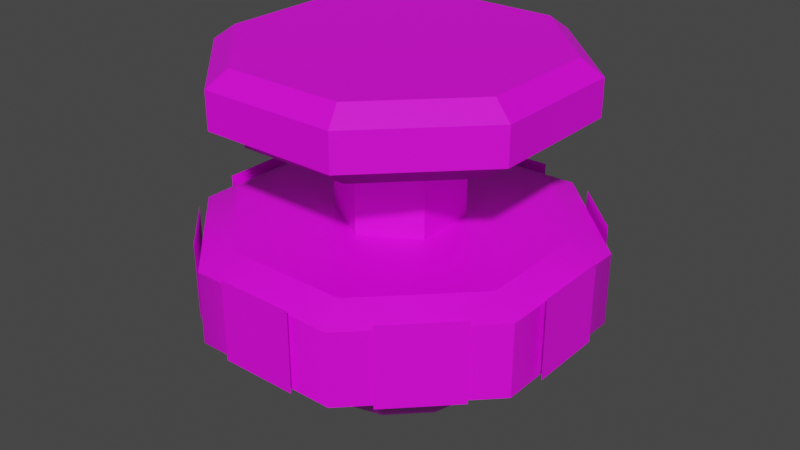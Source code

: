 # Source: spinner-blender.blend  (saved by Blender 2.92.15; exported with 4.5.12 LTS)
import bpy
from mathutils import Matrix  # noqa: F401  (used for matrix-valued properties, if any)

bpy.ops.wm.read_factory_settings(use_empty=True)
scene = bpy.context.scene
scene.name = 'Scene'

# ---- collections
col_collection = bpy.data.collections.new('Collection'); scene.collection.children.link(col_collection)

# ---- images (referenced by path relative to the original .blend; pixels are not part of the script)
import os
ASSET_DIR = os.environ.get("B2B_ASSET_DIR", "")  # directory of the original .blend (textures are referenced by path, not embedded)
HERE = os.path.dirname(os.path.abspath(__file__))  # packed textures are extracted next to this script under _unpacked/

def load_image(name, relpath, width, height, colorspace="sRGB"):
    """Load a texture the original file referenced (path relative to the .blend, or extracted next to this script)."""
    p = next((c for c in (os.path.join(HERE, relpath), os.path.join(ASSET_DIR, relpath)) if relpath and os.path.exists(c)), "")
    if p:
        img = bpy.data.images.load(p, check_existing=True)
        img.name = name
    else:  # same state as the original file: an image datablock whose file is absent (Cycles renders it pink)
        img = bpy.data.images.new(name, width, height)
        img.source = "FILE"
        img.filepath = "//" + (relpath or name)
    img.colorspace_settings.name = colorspace
    return img
img_spin_j_obj_body_png = load_image('spin_j_obj_body.png', 'spin_j_obj_body.png', 1024, 1024, 'sRGB')
img_rivet_png = load_image('rivet.png', 'rivet.png', 1024, 1024, 'sRGB')
img_env_g_png = load_image('env_g.png', 'env_g.png', 1024, 1024, 'sRGB')
img_env_red_png = load_image('env_red.png', 'env_red.png', 1024, 1024, 'sRGB')

# ---- materials (node trees are filled in below, after node groups)
mat_mat_spin_j_obj4 = bpy.data.materials.new('mat_spin_j_obj4')
mat_mat_spin_j_obj4.use_transparent_shadow = False
mat_mat_biss = bpy.data.materials.new('mat_biss')
mat_mat_biss.use_transparent_shadow = False
mat_mat_env_s_j_top = bpy.data.materials.new('mat_env_s_j_top')
mat_mat_env_s_j_top.use_transparent_shadow = False
mat_mat_env_s_j1 = bpy.data.materials.new('mat_env_s_j1')
mat_mat_env_s_j1.use_transparent_shadow = False
mat_mat_spin_j_obj4_001 = bpy.data.materials.new('mat_spin_j_obj4.001')
mat_mat_spin_j_obj4_001.use_transparent_shadow = False
mat_mat_biss_001 = bpy.data.materials.new('mat_biss.001')
mat_mat_biss_001.use_transparent_shadow = False
mat_mat_env_s_j_top_001 = bpy.data.materials.new('mat_env_s_j_top.001')
mat_mat_env_s_j_top_001.use_transparent_shadow = False
mat_mat_env_s_j1_001 = bpy.data.materials.new('mat_env_s_j1.001')
mat_mat_env_s_j1_001.use_transparent_shadow = False

# ---- material node trees
mat_mat_spin_j_obj4.use_nodes = True; mat_mat_spin_j_obj4.node_tree.nodes.clear()
_N = mat_mat_spin_j_obj4.node_tree.nodes; _L = mat_mat_spin_j_obj4.node_tree.links
n0 = _N.new('ShaderNodeBsdfPrincipled'); n0.name = 'Principled BSDF'; n0.location = (0, 300)
n0.distribution = 'GGX'
n0.subsurface_method = 'BURLEY'
n0.inputs[3].default_value = 1.45
n0.inputs[27].default_value = (0.0, 0.0, 0.0, 1.0)
n0.inputs[28].default_value = 1.0
n1 = _N.new('ShaderNodeOutputMaterial'); n1.name = 'Material Output'; n1.location = (300, 300)
n2 = _N.new('ShaderNodeTexImage'); n2.name = 'Image Texture'; n2.location = (-300, 300)
n2.label = 'Base Color'
n2.image = img_spin_j_obj_body_png
n3 = _N.new('ShaderNodeRGB'); n3.name = 'RGB'; n3.location = (-300, 0)
n3.label = 'Ambient'
n3.outputs[0].default_value = (0.5161, 0.5161, 0.5161, 1.0)
n4 = _N.new('ShaderNodeRGB'); n4.name = 'RGB.001'; n4.location = (-300, -300)
n4.label = 'Specular'
n4.outputs[0].default_value = (0.0, 0.0, 0.0, 1.0)
_L.new(n0.outputs[0], n1.inputs[0])
_L.new(n2.outputs[0], n0.inputs[0])
n1.is_active_output = True
mat_mat_biss.use_nodes = True; mat_mat_biss.node_tree.nodes.clear()
_N = mat_mat_biss.node_tree.nodes; _L = mat_mat_biss.node_tree.links
n0 = _N.new('ShaderNodeBsdfPrincipled'); n0.name = 'Principled BSDF'; n0.location = (0, 300)
n0.distribution = 'GGX'
n0.subsurface_method = 'BURLEY'
n0.inputs[3].default_value = 1.45
n0.inputs[27].default_value = (0.0, 0.0, 0.0, 1.0)
n0.inputs[28].default_value = 1.0
n1 = _N.new('ShaderNodeOutputMaterial'); n1.name = 'Material Output'; n1.location = (300, 300)
n2 = _N.new('ShaderNodeTexImage'); n2.name = 'Image Texture'; n2.location = (-300, 300)
n2.label = 'Base Color'
n2.image = img_rivet_png
n3 = _N.new('ShaderNodeRGB'); n3.name = 'RGB'; n3.location = (-300, 0)
n3.label = 'Ambient'
n3.outputs[0].default_value = (0.5161, 0.5161, 0.5161, 1.0)
n4 = _N.new('ShaderNodeRGB'); n4.name = 'RGB.001'; n4.location = (-300, -300)
n4.label = 'Specular'
n4.outputs[0].default_value = (0.0, 0.0, 0.0, 1.0)
_L.new(n0.outputs[0], n1.inputs[0])
_L.new(n2.outputs[0], n0.inputs[0])
n1.is_active_output = True
mat_mat_env_s_j_top.use_nodes = True; mat_mat_env_s_j_top.node_tree.nodes.clear()
_N = mat_mat_env_s_j_top.node_tree.nodes; _L = mat_mat_env_s_j_top.node_tree.links
n0 = _N.new('ShaderNodeBsdfPrincipled'); n0.name = 'Principled BSDF'; n0.location = (0, 300)
n0.distribution = 'GGX'
n0.subsurface_method = 'BURLEY'
n0.inputs[3].default_value = 1.45
n0.inputs[27].default_value = (0.0, 0.0, 0.0, 1.0)
n0.inputs[28].default_value = 1.0
n1 = _N.new('ShaderNodeOutputMaterial'); n1.name = 'Material Output'; n1.location = (300, 300)
n2 = _N.new('ShaderNodeTexImage'); n2.name = 'Image Texture'; n2.location = (-300, 300)
n2.label = 'Base Color'
n2.image = img_env_g_png
n3 = _N.new('ShaderNodeRGB'); n3.name = 'RGB'; n3.location = (-300, 0)
n3.label = 'Ambient'
n3.outputs[0].default_value = (0.5161, 0.5161, 0.5161, 1.0)
n4 = _N.new('ShaderNodeRGB'); n4.name = 'RGB.001'; n4.location = (-300, -300)
n4.label = 'Specular'
n4.outputs[0].default_value = (0.0, 0.0, 0.0, 1.0)
_L.new(n0.outputs[0], n1.inputs[0])
_L.new(n2.outputs[0], n0.inputs[0])
n1.is_active_output = True
mat_mat_env_s_j1.use_nodes = True; mat_mat_env_s_j1.node_tree.nodes.clear()
_N = mat_mat_env_s_j1.node_tree.nodes; _L = mat_mat_env_s_j1.node_tree.links
n0 = _N.new('ShaderNodeBsdfPrincipled'); n0.name = 'Principled BSDF'; n0.location = (0, 300)
n0.distribution = 'GGX'
n0.subsurface_method = 'BURLEY'
n0.inputs[3].default_value = 1.45
n0.inputs[27].default_value = (0.0, 0.0, 0.0, 1.0)
n0.inputs[28].default_value = 1.0
n1 = _N.new('ShaderNodeOutputMaterial'); n1.name = 'Material Output'; n1.location = (300, 300)
n2 = _N.new('ShaderNodeTexImage'); n2.name = 'Image Texture'; n2.location = (-300, 300)
n2.label = 'Base Color'
n2.image = img_env_red_png
n3 = _N.new('ShaderNodeRGB'); n3.name = 'RGB'; n3.location = (-300, 0)
n3.label = 'Ambient'
n3.outputs[0].default_value = (1.0, 1.0, 1.0, 1.0)
n4 = _N.new('ShaderNodeRGB'); n4.name = 'RGB.001'; n4.location = (-300, -300)
n4.label = 'Specular'
n4.outputs[0].default_value = (0.0, 0.0, 0.0, 1.0)
_L.new(n0.outputs[0], n1.inputs[0])
_L.new(n2.outputs[0], n0.inputs[0])
n1.is_active_output = True
mat_mat_spin_j_obj4_001.use_nodes = True; mat_mat_spin_j_obj4_001.node_tree.nodes.clear()
_N = mat_mat_spin_j_obj4_001.node_tree.nodes; _L = mat_mat_spin_j_obj4_001.node_tree.links
n0 = _N.new('ShaderNodeBsdfPrincipled'); n0.name = 'Principled BSDF'; n0.location = (10, 300)
n0.distribution = 'GGX'
n0.subsurface_method = 'BURLEY'
n0.inputs[2].default_value = 0.4
n0.inputs[3].default_value = 1.45
n0.inputs[27].default_value = (0.0, 0.0, 0.0, 1.0)
n0.inputs[28].default_value = 1.0
n1 = _N.new('ShaderNodeOutputMaterial'); n1.name = 'Material Output'; n1.location = (300, 300)
n2 = _N.new('ShaderNodeNormalMap'); n2.name = 'Normal Map'; n2.location = (-300, -300)
n2.label = 'Normal/Map'
n2.inputs[0].default_value = 0.0
_L.new(n0.outputs[0], n1.inputs[0])
_L.new(n2.outputs[0], n0.inputs[5])
n1.is_active_output = True
mat_mat_biss_001.use_nodes = True; mat_mat_biss_001.node_tree.nodes.clear()
_N = mat_mat_biss_001.node_tree.nodes; _L = mat_mat_biss_001.node_tree.links
n0 = _N.new('ShaderNodeBsdfPrincipled'); n0.name = 'Principled BSDF'; n0.location = (10, 300)
n0.distribution = 'GGX'
n0.subsurface_method = 'BURLEY'
n0.inputs[2].default_value = 0.4
n0.inputs[3].default_value = 1.45
n0.inputs[27].default_value = (0.0, 0.0, 0.0, 1.0)
n0.inputs[28].default_value = 1.0
n1 = _N.new('ShaderNodeOutputMaterial'); n1.name = 'Material Output'; n1.location = (300, 300)
n2 = _N.new('ShaderNodeNormalMap'); n2.name = 'Normal Map'; n2.location = (-300, -300)
n2.label = 'Normal/Map'
n2.inputs[0].default_value = 0.0
_L.new(n0.outputs[0], n1.inputs[0])
_L.new(n2.outputs[0], n0.inputs[5])
n1.is_active_output = True
mat_mat_env_s_j_top_001.use_nodes = True; mat_mat_env_s_j_top_001.node_tree.nodes.clear()
_N = mat_mat_env_s_j_top_001.node_tree.nodes; _L = mat_mat_env_s_j_top_001.node_tree.links
n0 = _N.new('ShaderNodeBsdfPrincipled'); n0.name = 'Principled BSDF'; n0.location = (10, 300)
n0.distribution = 'GGX'
n0.subsurface_method = 'BURLEY'
n0.inputs[2].default_value = 0.4
n0.inputs[3].default_value = 1.45
n0.inputs[27].default_value = (0.0, 0.0, 0.0, 1.0)
n0.inputs[28].default_value = 1.0
n1 = _N.new('ShaderNodeOutputMaterial'); n1.name = 'Material Output'; n1.location = (300, 300)
n2 = _N.new('ShaderNodeNormalMap'); n2.name = 'Normal Map'; n2.location = (-300, -300)
n2.label = 'Normal/Map'
n2.inputs[0].default_value = 0.0
_L.new(n0.outputs[0], n1.inputs[0])
_L.new(n2.outputs[0], n0.inputs[5])
n1.is_active_output = True
mat_mat_env_s_j1_001.use_nodes = True; mat_mat_env_s_j1_001.node_tree.nodes.clear()
_N = mat_mat_env_s_j1_001.node_tree.nodes; _L = mat_mat_env_s_j1_001.node_tree.links
n0 = _N.new('ShaderNodeBsdfPrincipled'); n0.name = 'Principled BSDF'; n0.location = (10, 300)
n0.distribution = 'GGX'
n0.subsurface_method = 'BURLEY'
n0.inputs[2].default_value = 0.4
n0.inputs[3].default_value = 1.45
n0.inputs[27].default_value = (0.0, 0.0, 0.0, 1.0)
n0.inputs[28].default_value = 1.0
n1 = _N.new('ShaderNodeOutputMaterial'); n1.name = 'Material Output'; n1.location = (300, 300)
n2 = _N.new('ShaderNodeNormalMap'); n2.name = 'Normal Map'; n2.location = (-300, -300)
n2.label = 'Normal/Map'
n2.inputs[0].default_value = 0.0
_L.new(n0.outputs[0], n1.inputs[0])
_L.new(n2.outputs[0], n0.inputs[5])
n1.is_active_output = True

# ---- world
world_world = bpy.data.worlds.new('World'); scene.world = world_world
world_world.use_nodes = True; world_world.node_tree.nodes.clear()
_N = world_world.node_tree.nodes; _L = world_world.node_tree.links
n0 = _N.new('ShaderNodeOutputWorld'); n0.name = 'World Output'; n0.location = (300, 300)
n1 = _N.new('ShaderNodeBackground'); n1.name = 'Background'; n1.location = (10, 300)
n1.inputs[0].default_value = (0.05088, 0.05088, 0.05088, 1.0)
_L.new(n1.outputs[0], n0.inputs[0])
n0.is_active_output = True
world_world.color = (0.05088, 0.05088, 0.05088)
world_world.use_sun_shadow = False
world_world.sun_shadow_jitter_overblur = 0.0

# ---- meshes
me_spin_obj = bpy.data.meshes.new('spin_obj')
me_spin_obj.from_pydata([(4.661, 0.0, -11.25), (-4.661, 0.0, -11.25), (0.0, 0.0, 0.0), (-11.25, 0.0, -4.661), (-11.25, 0.0, 4.661), (4.661, 0.0, -11.25), (0.0, 0.0, 0.0), (11.25, 0.0, -4.661), (11.25, 0.0, 4.661), (11.25, 0.0, 4.661), (0.0, 0.0, 0.0), (4.661, 0.0, 11.25), (-4.661, 0.0, 11.25), (-11.25, 0.0, 4.661), (-4.661, 0.0, 11.25), (0.0, 0.0, 0.0), (-2.837, -6.311, 13.78), (2.837, -6.311, 13.77), (-2.837, -0.4341, 13.78), (2.837, -0.4341, 13.77), (-11.75, -6.311, 7.738), (-7.728, -6.311, 11.74), (-11.75, -0.4341, 7.738), (-7.728, -0.4341, 11.74), (-13.78, -6.311, -2.837), (-13.77, -6.311, 2.837), (-13.78, -0.4341, -2.837), (-13.77, -0.4341, 2.837), (-7.738, -6.311, -11.75), (-11.74, -6.311, -7.728), (-7.738, -0.4341, -11.75), (-11.74, -0.4341, -7.728), (2.837, -6.311, -13.78), (-2.837, -6.311, -13.77), (2.837, -0.4341, -13.78), (-2.837, -0.4341, -13.77), (11.75, -6.311, -7.738), (7.728, -6.311, -11.74), (11.75, -0.4341, -7.738), (7.728, -0.4341, -11.74), (13.78, -6.311, 2.837), (13.77, -6.311, -2.837), (13.78, -0.4341, 2.837), (13.77, -0.4341, -2.837), (7.738, -6.311, 11.75), (11.74, -6.311, 7.728), (7.738, -0.4341, 11.75), (11.74, -0.4341, 7.728), (13.35, -1.03, 5.528), (13.35, -6.334, 5.528), (13.35, -1.03, -5.528), (13.35, -6.334, -5.528), (5.528, -1.03, -13.35), (5.528, -6.334, -13.35), (-5.528, -1.03, -13.35), (-5.528, -6.334, -13.35), (-13.35, -1.03, -5.528), (-13.35, -6.334, -5.528), (-13.35, -1.03, 5.528), (-13.35, -6.334, 5.528), (-5.528, -1.03, 13.35), (-5.528, -6.334, 13.35), (5.528, -1.03, 13.35), (5.528, -6.334, 13.35), (13.35, -1.03, 5.528), (13.35, -6.334, 5.528), (4.661, 0.0, -11.25), (5.528, -1.03, -13.35), (-4.661, 0.0, -11.25), (-5.528, -1.03, -13.35), (-11.25, 0.0, -4.661), (-13.35, -1.03, -5.528), (-11.25, 0.0, 4.661), (-13.35, -1.03, 5.528), (-4.661, 0.0, 11.25), (-5.528, -1.03, 13.35), (4.661, 0.0, 11.25), (5.528, -1.03, 13.35), (11.25, 0.0, 4.661), (13.35, -1.03, 5.528), (11.25, 0.0, -4.661), (13.35, -1.03, -5.528), (4.661, 0.0, -11.25), (5.528, -1.03, -13.35), (5.528, -6.334, -13.35), (13.35, -6.334, -5.528), (-5.528, -6.334, -13.35), (-13.35, -6.334, -5.528), (13.35, -6.334, -5.528), (13.35, -6.334, 5.528), (-13.35, -6.334, -5.528), (-13.35, -6.334, 5.528), (13.35, -6.334, 5.528), (5.528, -6.334, 13.35), (-13.35, -6.334, 5.528), (-5.528, -6.334, 13.35), (0.0, -3.958, -11.89), (-5.177, -8.423, -8.967), (-5.945, -3.958, -10.3), (-8.967, -8.423, -5.177), (-10.3, -3.958, -5.945), (-10.35, -8.423, 0.0), (-11.89, -3.958, 0.0), (-8.967, -8.423, 5.177), (-10.3, -3.958, 5.945), (-5.177, -8.423, 8.967), (-5.945, -3.958, 10.3), (0.0, -8.423, 10.35), (0.0, -3.958, 11.89), (5.177, -8.423, 8.967), (5.945, -3.958, 10.3), (8.967, -8.423, 5.177), (10.3, -3.958, 5.945), (10.35, -8.423, 0.0), (11.89, -3.958, 0.0), (8.967, -8.423, -5.177), (10.3, -3.958, -5.945), (5.177, -8.423, -8.967), (5.945, -3.958, -10.3), (0.0, -8.423, -10.35), (0.0, -3.958, -11.89), (-5.177, -8.423, -8.967), (10.35, -8.423, 0.0), (6.008, -12.08, -3.469), (8.967, -8.423, -5.177), (3.469, -12.08, -6.008), (5.177, -8.423, -8.967), (0.0, -12.08, -6.937), (0.0, -8.423, -10.35), (-3.469, -12.08, -6.008), (-5.177, -8.423, -8.967), (-6.008, -12.08, -3.469), (-8.967, -8.423, -5.177), (-6.937, -12.08, 0.0), (-10.35, -8.423, 0.0), (-6.008, -12.08, 3.469), (-8.967, -8.423, 5.177), (-3.469, -12.08, 6.008), (-5.177, -8.423, 8.967), (0.0, -12.08, 6.937), (0.0, -8.423, 10.35), (3.469, -12.08, 6.008), (5.177, -8.423, 8.967), (6.008, -12.08, 3.469), (8.967, -8.423, 5.177), (6.937, -12.08, 0.0), (10.35, -8.423, 0.0), (6.008, -12.08, -3.469), (6.008, -12.08, -3.469), (6.937, -12.08, 0.0), (0.0, -14.27, 0.0), (6.008, -12.08, 3.469), (3.469, -12.08, 6.008), (3.469, -12.08, 6.008), (0.0, -12.08, 6.937), (0.0, -14.27, 0.0), (-3.469, -12.08, 6.008), (-6.008, -12.08, 3.469), (-6.008, -12.08, 3.469), (-6.937, -12.08, 0.0), (0.0, -14.27, 0.0), (-6.008, -12.08, -3.469), (-3.469, -12.08, -6.008), (-3.469, -12.08, -6.008), (0.0, -12.08, -6.937), (0.0, -14.27, 0.0), (3.469, -12.08, -6.008), (6.008, -12.08, -3.469), (0.0, 10.49, -4.561), (3.95, 10.49, -2.28), (0.0, -1.086, -4.561), (3.95, -1.086, -2.28), (3.95, 10.49, -2.28), (3.95, 10.49, 2.28), (3.95, -1.086, -2.28), (3.95, -1.086, 2.28), (3.95, 10.49, 2.28), (0.0, 10.49, 4.561), (3.95, -1.086, 2.28), (0.0, -1.086, 4.561), (0.0, 10.49, 4.561), (-3.95, 10.49, 2.28), (0.0, -1.086, 4.561), (-3.95, -1.086, 2.28), (-3.95, 10.49, 2.28), (-3.95, 10.49, -2.28), (-3.95, -1.086, 2.28), (-3.95, -1.086, -2.28), (-3.95, 10.49, -2.28), (0.0, 10.49, -4.561), (-3.95, -1.086, -2.28), (0.0, -1.086, -4.561), (4.132, 9.656, -9.976), (4.132, 6.818, -9.976), (-4.132, 9.656, -9.976), (-4.132, 6.818, -9.976), (-9.976, 9.656, -4.132), (-9.976, 6.818, -4.132), (-9.976, 9.656, 4.132), (-9.976, 6.818, 4.132), (-4.132, 9.656, 9.976), (-4.132, 6.818, 9.976), (4.132, 9.656, 9.976), (4.132, 6.818, 9.976), (9.976, 9.656, 4.132), (9.976, 6.818, 4.132), (9.976, 9.656, -4.132), (9.976, 6.818, -4.132), (4.132, 9.656, -9.976), (4.132, 6.818, -9.976), (-12.03, 8.318, -4.983), (-4.983, 8.318, -12.03), (-12.03, 8.318, 4.983), (4.983, 8.318, -12.03), (-4.983, 8.318, 12.03), (12.03, 8.318, -4.983), (4.983, 8.318, 12.03), (12.03, 8.318, 4.983), (9.976, 6.818, 4.132), (4.132, 6.818, 9.976), (9.976, 6.818, -4.132), (-4.132, 6.818, 9.976), (4.132, 6.818, -9.976), (-4.132, 6.818, -9.976), (-4.132, 6.818, 9.976), (-9.976, 6.818, 4.132), (-4.132, 6.818, -9.976), (-9.976, 6.818, -4.132), (-4.983, 10.95, 12.03), (-4.983, 8.318, 12.03), (4.983, 8.318, 12.03), (4.983, 10.95, 12.03), (-12.03, 10.95, 4.983), (-12.03, 8.318, 4.983), (-4.983, 8.318, 12.03), (-4.983, 10.95, 12.03), (-12.03, 10.95, -4.983), (-12.03, 8.318, -4.983), (-12.03, 8.318, 4.983), (-12.03, 10.95, 4.983), (-4.983, 10.95, -12.03), (-4.983, 8.318, -12.03), (-12.03, 8.318, -4.983), (-12.03, 10.95, -4.983), (4.983, 10.95, -12.03), (4.983, 8.318, -12.03), (-4.983, 8.318, -12.03), (-4.983, 10.95, -12.03), (12.03, 10.95, -4.983), (12.03, 8.318, -4.983), (4.983, 8.318, -12.03), (4.983, 10.95, -12.03), (12.03, 10.95, 4.983), (12.03, 8.318, 4.983), (12.03, 8.318, -4.983), (12.03, 10.95, -4.983), (4.983, 10.95, 12.03), (4.983, 8.318, 12.03), (12.03, 8.318, 4.983), (12.03, 10.95, 4.983), (4.382, 12.06, -10.63), (4.983, 10.95, -12.03), (-4.983, 10.95, -12.03), (-4.382, 12.06, -10.63), (10.58, 12.06, -4.404), (12.03, 10.95, -4.983), (4.983, 10.95, -12.03), (4.382, 12.06, -10.63), (10.58, 12.06, 4.404), (12.03, 10.95, 4.983), (12.03, 10.95, -4.983), (10.58, 12.06, -4.404), (4.382, 12.06, 10.63), (4.983, 10.95, 12.03), (12.03, 10.95, 4.983), (10.58, 12.06, 4.404), (-4.382, 12.06, 10.63), (-4.983, 10.95, 12.03), (4.983, 10.95, 12.03), (4.382, 12.06, 10.63), (-10.58, 12.06, 4.404), (-12.03, 10.95, 4.983), (-4.983, 10.95, 12.03), (-4.382, 12.06, 10.63), (-10.58, 12.06, -4.404), (-12.03, 10.95, -4.983), (-12.03, 10.95, 4.983), (-10.58, 12.06, 4.404), (-4.382, 12.06, -10.63), (-4.983, 10.95, -12.03), (-12.03, 10.95, -4.983), (-10.58, 12.06, -4.404), (4.382, 12.06, -10.63), (-4.382, 12.06, -10.63), (0.0, 12.06, 0.0), (10.58, 12.06, -4.404), (4.382, 12.06, -10.63), (0.0, 12.06, 0.0), (10.58, 12.06, 4.404), (10.58, 12.06, -4.404), (0.0, 12.06, 0.0), (4.382, 12.06, 10.63), (10.58, 12.06, 4.404), (0.0, 12.06, 0.0), (-4.382, 12.06, 10.63), (4.382, 12.06, 10.63), (0.0, 12.06, 0.0), (-10.58, 12.06, 4.404), (-4.382, 12.06, 10.63), (0.0, 12.06, 0.0), (-10.58, 12.06, -4.404), (-10.58, 12.06, 4.404), (0.0, 12.06, 0.0), (-4.382, 12.06, -10.63), (-10.58, 12.06, -4.404), (0.0, 12.06, 0.0)], [], [(0, 1, 2), (1, 3, 2), (2, 3, 4), (5, 6, 7), (6, 8, 7), (9, 10, 11), (10, 12, 11), (13, 14, 15), (16, 17, 18), (17, 19, 18), (20, 21, 22), (21, 23, 22), (24, 25, 26), (25, 27, 26), (28, 29, 30), (29, 31, 30), (32, 33, 34), (33, 35, 34), (36, 37, 38), (37, 39, 38), (40, 41, 42), (41, 43, 42), (44, 45, 46), (45, 47, 46), (48, 49, 51, 50), (50, 51, 53, 52), (52, 53, 55, 54), (54, 55, 57, 56), (56, 57, 59, 58), (58, 59, 61, 60), (60, 61, 63, 62), (62, 63, 65, 64), (66, 67, 69, 68), (68, 69, 71, 70), (70, 71, 73, 72), (72, 73, 75, 74), (74, 75, 77, 76), (76, 77, 79, 78), (78, 79, 81, 80), (80, 81, 83, 82), (84, 85, 86), (85, 87, 86), (88, 89, 90), (89, 91, 90), (92, 93, 94), (93, 95, 94), (96, 97, 98), (97, 99, 98), (98, 99, 100), (99, 101, 100), (100, 101, 102), (101, 103, 102), (102, 103, 104), (103, 105, 104), (104, 105, 106), (105, 107, 106), (106, 107, 108), (107, 109, 108), (108, 109, 110), (109, 111, 110), (110, 111, 112), (111, 113, 112), (112, 113, 114), (113, 115, 114), (114, 115, 116), (115, 117, 116), (116, 117, 118), (117, 119, 118), (118, 119, 120), (119, 121, 120), (122, 123, 124), (123, 125, 124), (124, 125, 126), (125, 127, 126), (126, 127, 128), (127, 129, 128), (128, 129, 130), (129, 131, 130), (130, 131, 132), (131, 133, 132), (132, 133, 134), (133, 135, 134), (134, 135, 136), (135, 137, 136), (136, 137, 138), (137, 139, 138), (138, 139, 140), (139, 141, 140), (140, 141, 142), (141, 143, 142), (142, 143, 144), (143, 145, 144), (144, 145, 146), (145, 147, 146), (148, 149, 150), (149, 151, 150), (150, 151, 152), (153, 154, 155), (154, 156, 155), (155, 156, 157), (158, 159, 160), (159, 161, 160), (160, 161, 162), (163, 164, 165), (164, 166, 165), (165, 166, 167), (168, 169, 170), (169, 171, 170), (172, 173, 174), (173, 175, 174), (176, 177, 178), (177, 179, 178), (180, 181, 182), (181, 183, 182), (184, 185, 186), (185, 187, 186), (188, 189, 190), (189, 191, 190), (192, 193, 195, 194), (194, 195, 197, 196), (196, 197, 199, 198), (198, 199, 201, 200), (200, 201, 203, 202), (202, 203, 205, 204), (204, 205, 207, 206), (206, 207, 209, 208), (210, 211, 212), (211, 213, 212), (212, 213, 214), (213, 215, 214), (214, 215, 216), (215, 217, 216), (218, 219, 220), (219, 221, 220), (220, 221, 222), (221, 223, 222), (224, 225, 226), (225, 227, 226), (228, 229, 230, 231), (232, 233, 234, 235), (236, 237, 238, 239), (240, 241, 242, 243), (244, 245, 246, 247), (248, 249, 250, 251), (252, 253, 254, 255), (256, 257, 258, 259), (260, 261, 262, 263), (264, 265, 266, 267), (268, 269, 270, 271), (272, 273, 274, 275), (276, 277, 278, 279), (280, 281, 282, 283), (284, 285, 286, 287), (288, 289, 290, 291), (292, 293, 294), (295, 296, 297), (298, 299, 300), (301, 302, 303), (304, 305, 306), (307, 308, 309), (310, 311, 312), (313, 314, 315)])
me_spin_obj.polygons.foreach_set('use_smooth', [True] * 162)
me_spin_obj.polygons.foreach_set('material_index', [0, 0, 0, 0, 0, 0, 0, 0, 1, 1, 1, 1, 1, 1, 1, 1, 1, 1, 1, 1, 1, 1, 1, 1, 2, 2, 2, 2, 2, 2, 2, 2, 2, 2, 2, 2, 2, 2, 2, 2, 2, 2, 2, 2, 2, 2, 3, 3, 3, 3, 3, 3, 3, 3, 3, 3, 3, 3, 3, 3, 3, 3, 3, 3, 3, 3, 3, 3, 3, 3, 3, 3, 3, 3, 3, 3, 3, 3, 3, 3, 3, 3, 3, 3, 3, 3, 3, 3, 3, 3, 3, 3, 3, 3, 3, 3, 3, 3, 3, 3, 3, 3, 3, 3, 3, 3, 0, 0, 0, 0, 0, 0, 0, 0, 0, 0, 0, 0, 2, 2, 2, 2, 2, 2, 2, 2, 2, 2, 2, 2, 2, 2, 2, 2, 2, 2, 2, 2, 0, 0, 0, 0, 0, 0, 0, 0, 0, 0, 0, 0, 0, 0, 0, 0, 0, 0, 0, 0, 0, 0, 0, 0])
_uv = me_spin_obj.uv_layers.new(name='texcoords')
_uv.uv.foreach_set('vector', [0.8266, 0.9278, 0.6636, 0.9278, 0.7455, 0.7436, 0.6636, 0.9278, 0.5486, 0.8199, 0.7455, 0.7436, 0.7455, 0.7436, 0.5486, 0.8199, 0.5486, 0.6672, 0.8266, 0.9278, 0.7455, 0.7436, 0.9416, 0.8199, 0.7455, 0.7436, 0.9416, 0.6672, 0.9416, 0.8199, 0.9416, 0.6672, 0.7455, 0.7436, 0.8266, 0.5585, 0.7455, 0.7436, 0.6636, 0.5585, 0.8266, 0.5585, 0.5486, 0.6672, 0.6636, 0.5585, 0.7455, 0.7436, 0.03516, 0.03125, 0.9648, 0.03125, 0.03516, 0.9805, 0.9648, 0.03125, 0.9648, 0.9805, 0.03516, 0.9805, 0.03516, 0.03125, 0.9648, 0.03125, 0.03516, 0.9805, 0.9648, 0.03125, 0.9648, 0.9805, 0.03516, 0.9805, 0.03516, 0.03125, 0.9648, 0.03125, 0.03516, 0.9805, 0.9648, 0.03125, 0.9648, 0.9805, 0.03516, 0.9805, 0.03516, 0.03125, 0.9648, 0.03125, 0.03516, 0.9805, 0.9648, 0.03125, 0.9648, 0.9805, 0.03516, 0.9805, 0.03516, 0.03125, 0.9648, 0.03125, 0.03516, 0.9805, 0.9648, 0.03125, 0.9648, 0.9805, 0.03516, 0.9805, 0.03516, 0.03125, 0.9648, 0.03125, 0.03516, 0.9805, 0.9648, 0.03125, 0.9648, 0.9805, 0.03516, 0.9805, 0.03516, 0.03125, 0.9648, 0.03125, 0.03516, 0.9805, 0.9648, 0.03125, 0.9648, 0.9805, 0.03516, 0.9805, 0.03516, 0.03125, 0.9648, 0.03125, 0.03516, 0.9805, 0.9648, 0.03125, 0.9648, 0.9805, 0.03516, 0.9805, 0.0, 0.0, 0.0, 0.0, 0.0, 0.0, 0.0, 0.0, 0.0, 0.0, 0.0, 0.0, 0.0, 0.0, 0.0, 0.0, 0.0, 0.0, 0.0, 0.0, 0.0, 0.0, 0.0, 0.0, 0.0, 0.0, 0.0, 0.0, 0.0, 0.0, 0.0, 0.0, 0.0, 0.0, 0.0, 0.0, 0.0, 0.0, 0.0, 0.0, 0.0, 0.0, 0.0, 0.0, 0.0, 0.0, 0.0, 0.0, 0.0, 0.0, 0.0, 0.0, 0.0, 0.0, 0.0, 0.0, 0.0, 0.0, 0.0, 0.0, 0.0, 0.0, 0.0, 0.0, 0.0, 0.0, 0.0, 0.0, 0.0, 0.0, 0.0, 0.0, 0.0, 0.0, 0.0, 0.0, 0.0, 0.0, 0.0, 0.0, 0.0, 0.0, 0.0, 0.0, 0.0, 0.0, 0.0, 0.0, 0.0, 0.0, 0.0, 0.0, 0.0, 0.0, 0.0, 0.0, 0.0, 0.0, 0.0, 0.0, 0.0, 0.0, 0.0, 0.0, 0.0, 0.0, 0.0, 0.0, 0.0, 0.0, 0.0, 0.0, 0.0, 0.0, 0.0, 0.0, 0.0, 0.0, 0.0, 0.0, 0.0, 0.0, 0.0, 0.0, 0.0, 0.0, 0.0, 0.0, 0.0, 0.0, 0.0, 0.0, 0.0, 0.0, 0.0, 0.0, 0.0, 0.0, 0.0, 0.0, 0.0, 0.0, 0.0, 0.0, 0.0, 0.0, 0.0, 0.0, 0.0, 0.0, 0.0, 0.0, 0.0, 0.0, 0.0, 0.0, 0.0, 0.0, 0.0, 0.0, 0.0, 0.0, 0.0, 0.0, 0.5422, 0.6601, 0.3332, 0.4799, 0.3023, 0.6601, 0.3332, 0.4799, 0.1803, 0.4799, 0.3023, 0.6601, 0.3023, 0.6601, 0.1803, 0.4799, 0.1266, 0.6601, 0.1803, 0.4799, 0.1243, 0.4799, 0.1266, 0.6601, 0.1266, 0.6601, 0.1243, 0.4799, 0.06233, 0.6601, 0.1243, 0.4799, 0.1803, 0.4799, 0.06233, 0.6601, 0.06233, 0.6601, 0.1803, 0.4799, 0.1266, 0.6601, 0.1803, 0.4799, 0.3332, 0.4799, 0.1266, 0.6601, 0.1266, 0.6601, 0.3332, 0.4799, 0.3023, 0.6601, 0.3332, 0.4799, 0.5422, 0.4799, 0.3023, 0.6601, 0.3023, 0.6601, 0.5422, 0.4799, 0.5422, 0.6601, 0.5422, 0.4799, 0.7511, 0.4799, 0.5422, 0.6601, 0.5422, 0.6601, 0.7511, 0.4799, 0.7821, 0.6601, 0.7511, 0.4799, 0.9041, 0.4799, 0.7821, 0.6601, 0.7821, 0.6601, 0.9041, 0.4799, 0.9578, 0.6601, 0.9041, 0.4799, 0.9601, 0.4799, 0.9578, 0.6601, 0.9578, 0.6601, 0.9601, 0.4799, 1.022, 0.6601, 0.9601, 0.4799, 0.9041, 0.4799, 1.022, 0.6601, 1.022, 0.6601, 0.9041, 0.4799, 0.9578, 0.6601, 0.9041, 0.4799, 0.7511, 0.4799, 0.9578, 0.6601, 0.9578, 0.6601, 0.7511, 0.4799, 0.7821, 0.6601, 0.7511, 0.4799, 0.5422, 0.4799, 0.7821, 0.6601, 0.7821, 0.6601, 0.5422, 0.4799, 0.5422, 0.6601, 0.5422, 0.4799, 0.3332, 0.4799, 0.5422, 0.6601, 0.9601, 0.4799, 0.7847, 0.3323, 0.9041, 0.4799, 0.7847, 0.3323, 0.6822, 0.3323, 0.9041, 0.4799, 0.9041, 0.4799, 0.6822, 0.3323, 0.7511, 0.4799, 0.6822, 0.3323, 0.5422, 0.3323, 0.7511, 0.4799, 0.7511, 0.4799, 0.5422, 0.3323, 0.5422, 0.4799, 0.5422, 0.3323, 0.4022, 0.3323, 0.5422, 0.4799, 0.5422, 0.4799, 0.4022, 0.3323, 0.3332, 0.4799, 0.4022, 0.3323, 0.2997, 0.3323, 0.3332, 0.4799, 0.3332, 0.4799, 0.2997, 0.3323, 0.1803, 0.4799, 0.2997, 0.3323, 0.2622, 0.3323, 0.1803, 0.4799, 0.1803, 0.4799, 0.2622, 0.3323, 0.1243, 0.4799, 0.2622, 0.3323, 0.2997, 0.3323, 0.1243, 0.4799, 0.1243, 0.4799, 0.2997, 0.3323, 0.1803, 0.4799, 0.2997, 0.3323, 0.4022, 0.3323, 0.1803, 0.4799, 0.1803, 0.4799, 0.4022, 0.3323, 0.3332, 0.4799, 0.4022, 0.3323, 0.5422, 0.3323, 0.3332, 0.4799, 0.3332, 0.4799, 0.5422, 0.3323, 0.5422, 0.4799, 0.5422, 0.3323, 0.6822, 0.3323, 0.5422, 0.4799, 0.5422, 0.4799, 0.6822, 0.3323, 0.7511, 0.4799, 0.6822, 0.3323, 0.7847, 0.3323, 0.7511, 0.4799, 0.7511, 0.4799, 0.7847, 0.3323, 0.9041, 0.4799, 0.7847, 0.3323, 0.8222, 0.3323, 0.9041, 0.4799, 0.9041, 0.4799, 0.8222, 0.3323, 0.9601, 0.4799, 0.8222, 0.3323, 0.7847, 0.3323, 0.9601, 0.4799, 0.7847, 0.3323, 0.8222, 0.3323, 0.5422, 0.2437, 0.8222, 0.3323, 0.7847, 0.3323, 0.5422, 0.2437, 0.5422, 0.2437, 0.7847, 0.3323, 0.6822, 0.3323, 0.6822, 0.3323, 0.5422, 0.3323, 0.5422, 0.2437, 0.5422, 0.3323, 0.4022, 0.3323, 0.5422, 0.2437, 0.5422, 0.2437, 0.4022, 0.3323, 0.2997, 0.3323, 0.2997, 0.3323, 0.2622, 0.3323, 0.5422, 0.2437, 0.2622, 0.3323, 0.2997, 0.3323, 0.5422, 0.2437, 0.5422, 0.2437, 0.2997, 0.3323, 0.4022, 0.3323, 0.4022, 0.3323, 0.5422, 0.3323, 0.5422, 0.2437, 0.5422, 0.3323, 0.6822, 0.3323, 0.5422, 0.2437, 0.5422, 0.2437, 0.6822, 0.3323, 0.7847, 0.3323, 0.1191, 0.7884, 0.1019, 0.7695, 0.4962, 0.8089, 0.1019, 0.7695, 0.4774, 0.7901, 0.4962, 0.8089, 0.1019, 0.7695, 0.08306, 0.7524, 0.4774, 0.7901, 0.08306, 0.7524, 0.4585, 0.7729, 0.4774, 0.7901, 0.08306, 0.7524, 0.0642, 0.7335, 0.4585, 0.7729, 0.0642, 0.7335, 0.4414, 0.7541, 0.4585, 0.7729, 0.0642, 0.7335, 0.04534, 0.7147, 0.4414, 0.7541, 0.04534, 0.7147, 0.4225, 0.7352, 0.4414, 0.7541, 0.04534, 0.7147, 0.02819, 0.6975, 0.4225, 0.7352, 0.02819, 0.6975, 0.4037, 0.7181, 0.4225, 0.7352, 0.02819, 0.6975, 0.009336, 0.6787, 0.4037, 0.7181, 0.009336, 0.6787, 0.3865, 0.6992, 0.4037, 0.7181, 0.0, 0.0, 0.0, 0.0, 0.0, 0.0, 0.0, 0.0, 0.0, 0.0, 0.0, 0.0, 0.0, 0.0, 0.0, 0.0, 0.0, 0.0, 0.0, 0.0, 0.0, 0.0, 0.0, 0.0, 0.0, 0.0, 0.0, 0.0, 0.0, 0.0, 0.0, 0.0, 0.0, 0.0, 0.0, 0.0, 0.0, 0.0, 0.0, 0.0, 0.0, 0.0, 0.0, 0.0, 0.0, 0.0, 0.0, 0.0, 0.0, 0.0, 0.0, 0.0, 0.0, 0.0, 0.0, 0.0, 0.0, 0.0, 0.0, 0.0, 0.0, 0.0, 0.0, 0.0, 0.0, 0.0, 0.0, 0.0, 0.0, 0.0, 0.0, 0.0, 0.0, 0.0, 0.0, 0.0, 0.0, 0.0, 0.0, 0.0, 0.0, 0.0, 0.0, 0.0, 0.0, 0.0, 0.0, 0.0, 0.0, 0.0, 0.0, 0.0, 0.0, 0.0, 0.0, 0.0, 0.0, 0.0, 0.0, 0.0, 0.0, 0.0, 0.0, 0.0, 0.0, 0.0, 0.0, 0.0, 0.0, 0.0, 0.0, 0.0, 0.0, 0.0, 0.0, 0.0, 0.0, 0.0, 0.0, 0.0, 0.0, 0.0, 0.0, 0.0, 0.0, 0.0, 0.0, 0.0, 0.0, 0.0, 0.0, 0.0, 0.0, 0.0, 0.0, 0.0, 0.668, 0.1406, 0.668, 0.1406, 0.75, 0.1406, 0.75, 0.1406, 0.1152, 0.2852, 0.1152, 0.2852, 0.1367, 0.2637, 0.1367, 0.2637, 0.5664, 0.3066, 0.5664, 0.3066, 0.5664, 0.2148, 0.5664, 0.2148, 0.1191, 0.2578, 0.1191, 0.2578, 0.0957, 0.2363, 0.0957, 0.2363, 0.7598, 0.3496, 0.7598, 0.3496, 0.6816, 0.3496, 0.6816, 0.3496, 0.1895, 0.2988, 0.1895, 0.2988, 0.1699, 0.3184, 0.1699, 0.3184, 0.8633, 0.1641, 0.8633, 0.1641, 0.8633, 0.2617, 0.8633, 0.2617, 0.293, 0.0918, 0.293, 0.0918, 0.3164, 0.1152, 0.3164, 0.1152, 0.7559, 0.3398, 0.7598, 0.3496, 0.6816, 0.3496, 0.6875, 0.3398, 0.1836, 0.2969, 0.1895, 0.2988, 0.1699, 0.3184, 0.168, 0.3145, 0.8516, 0.1699, 0.8633, 0.1641, 0.8633, 0.2617, 0.8516, 0.2559, 0.291, 0.0957, 0.293, 0.0918, 0.3164, 0.1152, 0.3105, 0.1172, 0.6738, 0.1504, 0.668, 0.1406, 0.75, 0.1406, 0.7461, 0.1504, 0.1191, 0.2852, 0.1152, 0.2852, 0.1367, 0.2637, 0.1387, 0.2676, 0.5762, 0.3008, 0.5664, 0.3066, 0.5664, 0.2148, 0.5762, 0.2188, 0.1211, 0.2539, 0.1191, 0.2578, 0.0957, 0.2363, 0.09961, 0.2344, 0.7559, 0.3398, 0.6875, 0.3398, 0.7207, 0.2695, 0.1836, 0.2969, 0.168, 0.3145, 0.1563, 0.2852, 0.8516, 0.1699, 0.8516, 0.2559, 0.7656, 0.2129, 0.291, 0.0957, 0.3105, 0.1172, 0.2754, 0.1309, 0.6738, 0.1504, 0.7461, 0.1504, 0.709, 0.2227, 0.1191, 0.2852, 0.1387, 0.2676, 0.1523, 0.2988, 0.5762, 0.3008, 0.5762, 0.2188, 0.6582, 0.2598, 0.1211, 0.2539, 0.09961, 0.2344, 0.1348, 0.2188])
me_spin_obj.materials.append(mat_mat_spin_j_obj4)
me_spin_obj.materials.append(mat_mat_biss)
me_spin_obj.materials.append(mat_mat_env_s_j_top)
me_spin_obj.materials.append(mat_mat_env_s_j1)
me_spin_obj.use_remesh_fix_poles = True
me_spin_obj.use_remesh_preserve_attributes = False
me_spin_obj.use_mirror_vertex_groups = False
me_spin_obj.update()
me_spin_obj_001 = bpy.data.meshes.new('spin_obj.001')
me_spin_obj_001.from_pydata([(4.661, 0.0, -11.25), (-4.661, 0.0, -11.25), (0.0, 0.0, 0.0), (-11.25, 0.0, -4.661), (-11.25, 0.0, 4.661), (4.661, 0.0, -11.25), (0.0, 0.0, 0.0), (11.25, 0.0, -4.661), (11.25, 0.0, 4.661), (11.25, 0.0, 4.661), (0.0, 0.0, 0.0), (4.661, 0.0, 11.25), (-4.661, 0.0, 11.25), (-11.25, 0.0, 4.661), (-4.661, 0.0, 11.25), (0.0, 0.0, 0.0), (-2.837, -6.311, 13.78), (2.837, -6.311, 13.77), (-2.837, -0.4341, 13.78), (2.837, -0.4341, 13.77), (-11.75, -6.311, 7.738), (-7.728, -6.311, 11.74), (-11.75, -0.4341, 7.738), (-7.728, -0.4341, 11.74), (-13.78, -6.311, -2.837), (-13.77, -6.311, 2.837), (-13.78, -0.4341, -2.837), (-13.77, -0.4341, 2.837), (-7.738, -6.311, -11.75), (-11.74, -6.311, -7.728), (-7.738, -0.4341, -11.75), (-11.74, -0.4341, -7.728), (2.837, -6.311, -13.78), (-2.837, -6.311, -13.77), (2.837, -0.4341, -13.78), (-2.837, -0.4341, -13.77), (11.75, -6.311, -7.738), (7.728, -6.311, -11.74), (11.75, -0.4341, -7.738), (7.728, -0.4341, -11.74), (13.78, -6.311, 2.837), (13.77, -6.311, -2.837), (13.78, -0.4341, 2.837), (13.77, -0.4341, -2.837), (7.738, -6.311, 11.75), (11.74, -6.311, 7.728), (7.738, -0.4341, 11.75), (11.74, -0.4341, 7.728), (13.35, -1.03, 5.528), (13.35, -6.334, 5.528), (13.35, -1.03, -5.528), (13.35, -6.334, -5.528), (5.528, -1.03, -13.35), (5.528, -6.334, -13.35), (-5.528, -1.03, -13.35), (-5.528, -6.334, -13.35), (-13.35, -1.03, -5.528), (-13.35, -6.334, -5.528), (-13.35, -1.03, 5.528), (-13.35, -6.334, 5.528), (-5.528, -1.03, 13.35), (-5.528, -6.334, 13.35), (5.528, -1.03, 13.35), (5.528, -6.334, 13.35), (13.35, -1.03, 5.528), (13.35, -6.334, 5.528), (4.661, 0.0, -11.25), (5.528, -1.03, -13.35), (-4.661, 0.0, -11.25), (-5.528, -1.03, -13.35), (-11.25, 0.0, -4.661), (-13.35, -1.03, -5.528), (-11.25, 0.0, 4.661), (-13.35, -1.03, 5.528), (-4.661, 0.0, 11.25), (-5.528, -1.03, 13.35), (4.661, 0.0, 11.25), (5.528, -1.03, 13.35), (11.25, 0.0, 4.661), (13.35, -1.03, 5.528), (11.25, 0.0, -4.661), (13.35, -1.03, -5.528), (4.661, 0.0, -11.25), (5.528, -1.03, -13.35), (5.528, -6.334, -13.35), (13.35, -6.334, -5.528), (-5.528, -6.334, -13.35), (-13.35, -6.334, -5.528), (13.35, -6.334, -5.528), (13.35, -6.334, 5.528), (-13.35, -6.334, -5.528), (-13.35, -6.334, 5.528), (13.35, -6.334, 5.528), (5.528, -6.334, 13.35), (-13.35, -6.334, 5.528), (-5.528, -6.334, 13.35), (0.0, -3.958, -11.89), (-5.177, -8.423, -8.967), (-5.945, -3.958, -10.3), (-8.967, -8.423, -5.177), (-10.3, -3.958, -5.945), (-10.35, -8.423, 0.0), (-11.89, -3.958, 0.0), (-8.967, -8.423, 5.177), (-10.3, -3.958, 5.945), (-5.177, -8.423, 8.967), (-5.945, -3.958, 10.3), (0.0, -8.423, 10.35), (0.0, -3.958, 11.89), (5.177, -8.423, 8.967), (5.945, -3.958, 10.3), (8.967, -8.423, 5.177), (10.3, -3.958, 5.945), (10.35, -8.423, 0.0), (11.89, -3.958, 0.0), (8.967, -8.423, -5.177), (10.3, -3.958, -5.945), (5.177, -8.423, -8.967), (5.945, -3.958, -10.3), (0.0, -8.423, -10.35), (0.0, -3.958, -11.89), (-5.177, -8.423, -8.967), (10.35, -8.423, 0.0), (6.008, -12.08, -3.469), (8.967, -8.423, -5.177), (3.469, -12.08, -6.008), (5.177, -8.423, -8.967), (0.0, -12.08, -6.937), (0.0, -8.423, -10.35), (-3.469, -12.08, -6.008), (-5.177, -8.423, -8.967), (-6.008, -12.08, -3.469), (-8.967, -8.423, -5.177), (-6.937, -12.08, 0.0), (-10.35, -8.423, 0.0), (-6.008, -12.08, 3.469), (-8.967, -8.423, 5.177), (-3.469, -12.08, 6.008), (-5.177, -8.423, 8.967), (0.0, -12.08, 6.937), (0.0, -8.423, 10.35), (3.469, -12.08, 6.008), (5.177, -8.423, 8.967), (6.008, -12.08, 3.469), (8.967, -8.423, 5.177), (6.937, -12.08, 0.0), (10.35, -8.423, 0.0), (6.008, -12.08, -3.469), (6.008, -12.08, -3.469), (6.937, -12.08, 0.0), (0.0, -14.27, 0.0), (6.008, -12.08, 3.469), (3.469, -12.08, 6.008), (3.469, -12.08, 6.008), (0.0, -12.08, 6.937), (0.0, -14.27, 0.0), (-3.469, -12.08, 6.008), (-6.008, -12.08, 3.469), (-6.008, -12.08, 3.469), (-6.937, -12.08, 0.0), (0.0, -14.27, 0.0), (-6.008, -12.08, -3.469), (-3.469, -12.08, -6.008), (-3.469, -12.08, -6.008), (0.0, -12.08, -6.937), (0.0, -14.27, 0.0), (3.469, -12.08, -6.008), (6.008, -12.08, -3.469), (0.0, 10.49, -4.561), (3.95, 10.49, -2.28), (0.0, -1.086, -4.561), (3.95, -1.086, -2.28), (3.95, 10.49, -2.28), (3.95, 10.49, 2.28), (3.95, -1.086, -2.28), (3.95, -1.086, 2.28), (3.95, 10.49, 2.28), (0.0, 10.49, 4.561), (3.95, -1.086, 2.28), (0.0, -1.086, 4.561), (0.0, 10.49, 4.561), (-3.95, 10.49, 2.28), (0.0, -1.086, 4.561), (-3.95, -1.086, 2.28), (-3.95, 10.49, 2.28), (-3.95, 10.49, -2.28), (-3.95, -1.086, 2.28), (-3.95, -1.086, -2.28), (-3.95, 10.49, -2.28), (0.0, 10.49, -4.561), (-3.95, -1.086, -2.28), (0.0, -1.086, -4.561), (4.132, 9.656, -9.976), (4.132, 6.818, -9.976), (-4.132, 9.656, -9.976), (-4.132, 6.818, -9.976), (-9.976, 9.656, -4.132), (-9.976, 6.818, -4.132), (-9.976, 9.656, 4.132), (-9.976, 6.818, 4.132), (-4.132, 9.656, 9.976), (-4.132, 6.818, 9.976), (4.132, 9.656, 9.976), (4.132, 6.818, 9.976), (9.976, 9.656, 4.132), (9.976, 6.818, 4.132), (9.976, 9.656, -4.132), (9.976, 6.818, -4.132), (4.132, 9.656, -9.976), (4.132, 6.818, -9.976), (-12.03, 8.318, -4.983), (-4.983, 8.318, -12.03), (-12.03, 8.318, 4.983), (4.983, 8.318, -12.03), (-4.983, 8.318, 12.03), (12.03, 8.318, -4.983), (4.983, 8.318, 12.03), (12.03, 8.318, 4.983), (9.976, 6.818, 4.132), (4.132, 6.818, 9.976), (9.976, 6.818, -4.132), (-4.132, 6.818, 9.976), (4.132, 6.818, -9.976), (-4.132, 6.818, -9.976), (-4.132, 6.818, 9.976), (-9.976, 6.818, 4.132), (-4.132, 6.818, -9.976), (-9.976, 6.818, -4.132), (-4.983, 10.95, 12.03), (-4.983, 8.318, 12.03), (4.983, 8.318, 12.03), (4.983, 10.95, 12.03), (-12.03, 10.95, 4.983), (-12.03, 8.318, 4.983), (-4.983, 8.318, 12.03), (-4.983, 10.95, 12.03), (-12.03, 10.95, -4.983), (-12.03, 8.318, -4.983), (-12.03, 8.318, 4.983), (-12.03, 10.95, 4.983), (-4.983, 10.95, -12.03), (-4.983, 8.318, -12.03), (-12.03, 8.318, -4.983), (-12.03, 10.95, -4.983), (4.983, 10.95, -12.03), (4.983, 8.318, -12.03), (-4.983, 8.318, -12.03), (-4.983, 10.95, -12.03), (12.03, 10.95, -4.983), (12.03, 8.318, -4.983), (4.983, 8.318, -12.03), (4.983, 10.95, -12.03), (12.03, 10.95, 4.983), (12.03, 8.318, 4.983), (12.03, 8.318, -4.983), (12.03, 10.95, -4.983), (4.983, 10.95, 12.03), (4.983, 8.318, 12.03), (12.03, 8.318, 4.983), (12.03, 10.95, 4.983), (4.382, 12.06, -10.63), (4.983, 10.95, -12.03), (-4.983, 10.95, -12.03), (-4.382, 12.06, -10.63), (10.58, 12.06, -4.404), (12.03, 10.95, -4.983), (4.983, 10.95, -12.03), (4.382, 12.06, -10.63), (10.58, 12.06, 4.404), (12.03, 10.95, 4.983), (12.03, 10.95, -4.983), (10.58, 12.06, -4.404), (4.382, 12.06, 10.63), (4.983, 10.95, 12.03), (12.03, 10.95, 4.983), (10.58, 12.06, 4.404), (-4.382, 12.06, 10.63), (-4.983, 10.95, 12.03), (4.983, 10.95, 12.03), (4.382, 12.06, 10.63), (-10.58, 12.06, 4.404), (-12.03, 10.95, 4.983), (-4.983, 10.95, 12.03), (-4.382, 12.06, 10.63), (-10.58, 12.06, -4.404), (-12.03, 10.95, -4.983), (-12.03, 10.95, 4.983), (-10.58, 12.06, 4.404), (-4.382, 12.06, -10.63), (-4.983, 10.95, -12.03), (-12.03, 10.95, -4.983), (-10.58, 12.06, -4.404), (4.382, 12.06, -10.63), (-4.382, 12.06, -10.63), (0.0, 12.06, 0.0), (10.58, 12.06, -4.404), (4.382, 12.06, -10.63), (0.0, 12.06, 0.0), (10.58, 12.06, 4.404), (10.58, 12.06, -4.404), (0.0, 12.06, 0.0), (4.382, 12.06, 10.63), (10.58, 12.06, 4.404), (0.0, 12.06, 0.0), (-4.382, 12.06, 10.63), (4.382, 12.06, 10.63), (0.0, 12.06, 0.0), (-10.58, 12.06, 4.404), (-4.382, 12.06, 10.63), (0.0, 12.06, 0.0), (-10.58, 12.06, -4.404), (-10.58, 12.06, 4.404), (0.0, 12.06, 0.0), (-4.382, 12.06, -10.63), (-10.58, 12.06, -4.404), (0.0, 12.06, 0.0)], [], [(0, 1, 2), (1, 3, 2), (2, 3, 4), (5, 6, 7), (6, 8, 7), (9, 10, 11), (10, 12, 11), (13, 14, 15), (16, 17, 18), (17, 19, 18), (20, 21, 22), (21, 23, 22), (24, 25, 26), (25, 27, 26), (28, 29, 30), (29, 31, 30), (32, 33, 34), (33, 35, 34), (36, 37, 38), (37, 39, 38), (40, 41, 42), (41, 43, 42), (44, 45, 46), (45, 47, 46), (48, 49, 51, 50), (50, 51, 53, 52), (52, 53, 55, 54), (54, 55, 57, 56), (56, 57, 59, 58), (58, 59, 61, 60), (60, 61, 63, 62), (62, 63, 65, 64), (66, 67, 69, 68), (68, 69, 71, 70), (70, 71, 73, 72), (72, 73, 75, 74), (74, 75, 77, 76), (76, 77, 79, 78), (78, 79, 81, 80), (80, 81, 83, 82), (84, 85, 86), (85, 87, 86), (88, 89, 90), (89, 91, 90), (92, 93, 94), (93, 95, 94), (96, 97, 98), (97, 99, 98), (98, 99, 100), (99, 101, 100), (100, 101, 102), (101, 103, 102), (102, 103, 104), (103, 105, 104), (104, 105, 106), (105, 107, 106), (106, 107, 108), (107, 109, 108), (108, 109, 110), (109, 111, 110), (110, 111, 112), (111, 113, 112), (112, 113, 114), (113, 115, 114), (114, 115, 116), (115, 117, 116), (116, 117, 118), (117, 119, 118), (118, 119, 120), (119, 121, 120), (122, 123, 124), (123, 125, 124), (124, 125, 126), (125, 127, 126), (126, 127, 128), (127, 129, 128), (128, 129, 130), (129, 131, 130), (130, 131, 132), (131, 133, 132), (132, 133, 134), (133, 135, 134), (134, 135, 136), (135, 137, 136), (136, 137, 138), (137, 139, 138), (138, 139, 140), (139, 141, 140), (140, 141, 142), (141, 143, 142), (142, 143, 144), (143, 145, 144), (144, 145, 146), (145, 147, 146), (148, 149, 150), (149, 151, 150), (150, 151, 152), (153, 154, 155), (154, 156, 155), (155, 156, 157), (158, 159, 160), (159, 161, 160), (160, 161, 162), (163, 164, 165), (164, 166, 165), (165, 166, 167), (168, 169, 170), (169, 171, 170), (172, 173, 174), (173, 175, 174), (176, 177, 178), (177, 179, 178), (180, 181, 182), (181, 183, 182), (184, 185, 186), (185, 187, 186), (188, 189, 190), (189, 191, 190), (192, 193, 195, 194), (194, 195, 197, 196), (196, 197, 199, 198), (198, 199, 201, 200), (200, 201, 203, 202), (202, 203, 205, 204), (204, 205, 207, 206), (206, 207, 209, 208), (210, 211, 212), (211, 213, 212), (212, 213, 214), (213, 215, 214), (214, 215, 216), (215, 217, 216), (218, 219, 220), (219, 221, 220), (220, 221, 222), (221, 223, 222), (224, 225, 226), (225, 227, 226), (228, 229, 230, 231), (232, 233, 234, 235), (236, 237, 238, 239), (240, 241, 242, 243), (244, 245, 246, 247), (248, 249, 250, 251), (252, 253, 254, 255), (256, 257, 258, 259), (260, 261, 262, 263), (264, 265, 266, 267), (268, 269, 270, 271), (272, 273, 274, 275), (276, 277, 278, 279), (280, 281, 282, 283), (284, 285, 286, 287), (288, 289, 290, 291), (292, 293, 294), (295, 296, 297), (298, 299, 300), (301, 302, 303), (304, 305, 306), (307, 308, 309), (310, 311, 312), (313, 314, 315)])
me_spin_obj_001.polygons.foreach_set('use_smooth', [True] * 162)
me_spin_obj_001.polygons.foreach_set('material_index', [0, 0, 0, 0, 0, 0, 0, 0, 1, 1, 1, 1, 1, 1, 1, 1, 1, 1, 1, 1, 1, 1, 1, 1, 2, 2, 2, 2, 2, 2, 2, 2, 2, 2, 2, 2, 2, 2, 2, 2, 2, 2, 2, 2, 2, 2, 3, 3, 3, 3, 3, 3, 3, 3, 3, 3, 3, 3, 3, 3, 3, 3, 3, 3, 3, 3, 3, 3, 3, 3, 3, 3, 3, 3, 3, 3, 3, 3, 3, 3, 3, 3, 3, 3, 3, 3, 3, 3, 3, 3, 3, 3, 3, 3, 3, 3, 3, 3, 3, 3, 3, 3, 3, 3, 3, 3, 0, 0, 0, 0, 0, 0, 0, 0, 0, 0, 0, 0, 2, 2, 2, 2, 2, 2, 2, 2, 2, 2, 2, 2, 2, 2, 2, 2, 2, 2, 2, 2, 0, 0, 0, 0, 0, 0, 0, 0, 0, 0, 0, 0, 0, 0, 0, 0, 0, 0, 0, 0, 0, 0, 0, 0])
_uv = me_spin_obj_001.uv_layers.new(name='texcoords')
_uv.uv.foreach_set('vector', [0.8266, 0.9278, 0.6636, 0.9278, 0.7455, 0.7436, 0.6636, 0.9278, 0.5486, 0.8199, 0.7455, 0.7436, 0.7455, 0.7436, 0.5486, 0.8199, 0.5486, 0.6672, 0.8266, 0.9278, 0.7455, 0.7436, 0.9416, 0.8199, 0.7455, 0.7436, 0.9416, 0.6672, 0.9416, 0.8199, 0.9416, 0.6672, 0.7455, 0.7436, 0.8266, 0.5585, 0.7455, 0.7436, 0.6636, 0.5585, 0.8266, 0.5585, 0.5486, 0.6672, 0.6636, 0.5585, 0.7455, 0.7436, 1.039, 1.035, 1.969, 1.035, 1.039, 1.984, 1.969, 1.035, 1.969, 1.984, 1.039, 1.984, 1.039, 1.035, 1.969, 1.035, 1.039, 1.984, 1.969, 1.035, 1.969, 1.984, 1.039, 1.984, 1.039, 1.035, 1.969, 1.035, 1.039, 1.984, 1.969, 1.035, 1.969, 1.984, 1.039, 1.984, 1.039, 1.035, 1.969, 1.035, 1.039, 1.984, 1.969, 1.035, 1.969, 1.984, 1.039, 1.984, 1.039, 1.035, 1.969, 1.035, 1.039, 1.984, 1.969, 1.035, 1.969, 1.984, 1.039, 1.984, 1.039, 1.035, 1.969, 1.035, 1.039, 1.984, 1.969, 1.035, 1.969, 1.984, 1.039, 1.984, 1.039, 1.035, 1.969, 1.035, 1.039, 1.984, 1.969, 1.035, 1.969, 1.984, 1.039, 1.984, 1.039, 1.035, 1.969, 1.035, 1.039, 1.984, 1.969, 1.035, 1.969, 1.984, 1.039, 1.984, 0.0, 0.0, 0.0, 0.0, 0.0, 0.0, 0.0, 0.0, 0.0, 0.0, 0.0, 0.0, 0.0, 0.0, 0.0, 0.0, 0.0, 0.0, 0.0, 0.0, 0.0, 0.0, 0.0, 0.0, 0.0, 0.0, 0.0, 0.0, 0.0, 0.0, 0.0, 0.0, 0.0, 0.0, 0.0, 0.0, 0.0, 0.0, 0.0, 0.0, 0.0, 0.0, 0.0, 0.0, 0.0, 0.0, 0.0, 0.0, 0.0, 0.0, 0.0, 0.0, 0.0, 0.0, 0.0, 0.0, 0.0, 0.0, 0.0, 0.0, 0.0, 0.0, 0.0, 0.0, 0.0, 0.0, 0.0, 0.0, 0.0, 0.0, 0.0, 0.0, 0.0, 0.0, 0.0, 0.0, 0.0, 0.0, 0.0, 0.0, 0.0, 0.0, 0.0, 0.0, 0.0, 0.0, 0.0, 0.0, 0.0, 0.0, 0.0, 0.0, 0.0, 0.0, 0.0, 0.0, 0.0, 0.0, 0.0, 0.0, 0.0, 0.0, 0.0, 0.0, 0.0, 0.0, 0.0, 0.0, 0.0, 0.0, 0.0, 0.0, 0.0, 0.0, 0.0, 0.0, 0.0, 0.0, 0.0, 0.0, 0.0, 0.0, 0.0, 0.0, 0.0, 0.0, 0.0, 0.0, 0.0, 0.0, 0.0, 0.0, 0.0, 0.0, 0.0, 0.0, 0.0, 0.0, 0.0, 0.0, 0.0, 0.0, 0.0, 0.0, 0.0, 0.0, 0.0, 0.0, 0.0, 0.0, 0.0, 0.0, 0.0, 0.0, 0.0, 0.0, 0.0, 0.0, 0.0, 0.0, 0.0, 0.0, 0.0, 0.0, 0.0, 0.0, 0.0, 0.0, 0.0, 0.0, 0.0, 0.0, 0.0, 0.0, 0.0, 0.0, 0.0, 0.0, 0.0, 0.0, 0.0, 0.0, 0.0, 0.0, 0.0, 0.0, 0.0, 0.0, 0.0, 0.0, 0.0, 0.0, 0.0, 0.0, 0.0, 0.0, 0.0, 0.0, 0.0, 0.0, 0.0, 0.0, 0.0, 0.0, 0.0, 0.0, 0.0, 0.0, 0.0, 0.0, 0.0, 0.0, 0.0, 0.0, 0.0, 0.0, 0.0, 0.0, 0.0, 0.0, 0.0, 0.0, 0.0, 0.0, 0.0, 0.0, 0.0, 0.0, 0.0, 0.0, 0.0, 0.0, 0.0, 0.0, 0.0, 0.0, 0.0, 0.0, 0.0, 0.0, 0.0, 0.0, 0.0, 0.0, 0.0, 0.0, 0.0, 0.0, 0.0, 0.0, 0.0, 0.0, 0.0, 0.0, 0.0, 0.0, 0.0, 0.0, 0.0, 0.0, 0.0, 0.0, 0.0, 0.0, 0.0, 0.0, 0.0, 0.0, 0.0, 0.0, 0.0, 0.0, 0.0, 0.0, 0.0, 0.0, 0.0, 0.0, 0.0, 0.0, 0.0, 0.0, 0.0, 0.0, 0.0, 0.0, 0.0, 0.0, 0.0, 0.0, 0.0, 0.0, 0.0, 0.0, 0.0, 0.0, 0.0, 0.0, 0.0, 0.0, 0.0, 0.0, 0.0, 0.0, 0.0, 0.0, 0.0, 0.0, 0.0, 0.0, 0.0, 0.0, 0.0, 0.0, 0.0, 0.0, 0.0, 0.0, 0.0, 0.0, 0.0, 0.0, 0.0, 0.0, 0.0, 0.0, 0.0, 0.0, 0.0, 0.0, 0.0, 0.0, 0.0, 0.0, 0.0, 0.0, 0.0, 0.0, 0.0, 0.0, 0.0, 0.0, 0.0, 0.0, 0.0, 0.0, 0.0, 0.0, 0.0, 0.0, 0.0, 0.0, 0.0, 0.0, 0.0, 0.0, 0.0, 0.0, 0.0, 0.0, 0.0, 0.0, 0.0, 0.0, 0.0, 0.0, 0.0, 0.0, 0.0, 0.0, 0.0, 0.0, 0.0, 0.0, 0.0, 0.0, 0.0, 0.0, 0.0, 0.0, 0.0, 0.0, 0.0, 0.0, 0.0, 0.0, 0.0, 0.0, 0.0, 0.0, 0.0, 0.0, 0.0, 0.0, 0.0, 0.0, 0.0, 0.0, 0.0, 0.0, 0.0, 0.0, 0.0, 0.0, 0.0, 0.0, 0.0, 0.0, 0.0, 0.0, 0.0, 0.0, 0.0, 0.0, 0.0, 0.0, 0.0, 0.0, 0.0, 0.0, 0.0, 0.0, 0.0, 0.0, 0.0, 0.0, 0.0, 0.0, 0.0, 0.0, 0.0, 0.0, 0.0, 0.0, 0.0, 0.0, 0.0, 0.0, 0.0, 0.0, 0.0, 0.0, 0.0, 0.0, 0.0, 0.0, 0.0, 0.0, 0.0, 0.0, 0.0, 0.0, 0.0, 0.0, 0.0, 0.0, 0.0, 0.0, 0.0, 0.0, 0.0, 0.0, 0.0, 0.0, 0.0, 0.0, 0.0, 0.0, 0.0, 0.0, 0.0, 0.0, 0.0, 0.0, 0.0, 0.0, 0.0, 0.0, 0.0, 0.0, 0.0, 0.0, 0.0, 0.0, 0.0, 0.0, 0.0, 0.0, 0.0, 0.0, 0.0, 0.0, 0.0, 0.0, 0.0, 0.0, 0.0, 0.0, 0.0, 0.0, 0.0, 0.0, 0.0, 0.0, 0.0, 0.0, 0.0, 0.0, 0.0, 0.0, 0.0, 0.0, 0.0, 0.0, 0.0, 0.0, 0.0, 0.0, 0.0, 0.0, 0.0, 0.0, 0.0, 0.0, 0.1191, 0.7884, 0.1019, 0.7695, 0.4962, 0.8089, 0.1019, 0.7695, 0.4774, 0.7901, 0.4962, 0.8089, 0.1019, 0.7695, 0.08306, 0.7524, 0.4774, 0.7901, 0.08306, 0.7524, 0.4585, 0.7729, 0.4774, 0.7901, 0.08306, 0.7524, 0.0642, 0.7335, 0.4585, 0.7729, 0.0642, 0.7335, 0.4414, 0.7541, 0.4585, 0.7729, 0.0642, 0.7335, 0.04534, 0.7147, 0.4414, 0.7541, 0.04534, 0.7147, 0.4225, 0.7352, 0.4414, 0.7541, 0.04534, 0.7147, 0.02819, 0.6975, 0.4225, 0.7352, 0.02819, 0.6975, 0.4037, 0.7181, 0.4225, 0.7352, 0.02819, 0.6975, 0.009336, 0.6787, 0.4037, 0.7181, 0.009336, 0.6787, 0.3865, 0.6992, 0.4037, 0.7181, 0.0, 0.0, 0.0, 0.0, 0.0, 0.0, 0.0, 0.0, 0.0, 0.0, 0.0, 0.0, 0.0, 0.0, 0.0, 0.0, 0.0, 0.0, 0.0, 0.0, 0.0, 0.0, 0.0, 0.0, 0.0, 0.0, 0.0, 0.0, 0.0, 0.0, 0.0, 0.0, 0.0, 0.0, 0.0, 0.0, 0.0, 0.0, 0.0, 0.0, 0.0, 0.0, 0.0, 0.0, 0.0, 0.0, 0.0, 0.0, 0.0, 0.0, 0.0, 0.0, 0.0, 0.0, 0.0, 0.0, 0.0, 0.0, 0.0, 0.0, 0.0, 0.0, 0.0, 0.0, 0.0, 0.0, 0.0, 0.0, 0.0, 0.0, 0.0, 0.0, 0.0, 0.0, 0.0, 0.0, 0.0, 0.0, 0.0, 0.0, 0.0, 0.0, 0.0, 0.0, 0.0, 0.0, 0.0, 0.0, 0.0, 0.0, 0.0, 0.0, 0.0, 0.0, 0.0, 0.0, 0.0, 0.0, 0.0, 0.0, 0.0, 0.0, 0.0, 0.0, 0.0, 0.0, 0.0, 0.0, 0.0, 0.0, 0.0, 0.0, 0.0, 0.0, 0.0, 0.0, 0.0, 0.0, 0.0, 0.0, 0.0, 0.0, 0.0, 0.0, 0.0, 0.0, 0.0, 0.0, 0.0, 0.0, 0.0, 0.0, 0.0, 0.0, 0.0, 0.0, 0.668, 0.1406, 0.668, 0.1406, 0.75, 0.1406, 0.75, 0.1406, 0.1152, 0.2852, 0.1152, 0.2852, 0.1367, 0.2637, 0.1367, 0.2637, 0.5664, 0.3066, 0.5664, 0.3066, 0.5664, 0.2148, 0.5664, 0.2148, 0.1191, 0.2578, 0.1191, 0.2578, 0.0957, 0.2363, 0.0957, 0.2363, 0.7598, 0.3496, 0.7598, 0.3496, 0.6816, 0.3496, 0.6816, 0.3496, 0.1895, 0.2988, 0.1895, 0.2988, 0.1699, 0.3184, 0.1699, 0.3184, 0.8633, 0.1641, 0.8633, 0.1641, 0.8633, 0.2617, 0.8633, 0.2617, 0.293, 0.0918, 0.293, 0.0918, 0.3164, 0.1152, 0.3164, 0.1152, 0.7559, 0.3398, 0.7598, 0.3496, 0.6816, 0.3496, 0.6875, 0.3398, 0.1836, 0.2969, 0.1895, 0.2988, 0.1699, 0.3184, 0.168, 0.3145, 0.8516, 0.1699, 0.8633, 0.1641, 0.8633, 0.2617, 0.8516, 0.2559, 0.291, 0.0957, 0.293, 0.0918, 0.3164, 0.1152, 0.3105, 0.1172, 0.6738, 0.1504, 0.668, 0.1406, 0.75, 0.1406, 0.7461, 0.1504, 0.1191, 0.2852, 0.1152, 0.2852, 0.1367, 0.2637, 0.1387, 0.2676, 0.5762, 0.3008, 0.5664, 0.3066, 0.5664, 0.2148, 0.5762, 0.2188, 0.1211, 0.2539, 0.1191, 0.2578, 0.0957, 0.2363, 0.09961, 0.2344, 0.7559, 0.3398, 0.6875, 0.3398, 0.7207, 0.2695, 0.1836, 0.2969, 0.168, 0.3145, 0.1563, 0.2852, 0.8516, 0.1699, 0.8516, 0.2559, 0.7656, 0.2129, 0.291, 0.0957, 0.3105, 0.1172, 0.2754, 0.1309, 0.6738, 0.1504, 0.7461, 0.1504, 0.709, 0.2227, 0.1191, 0.2852, 0.1387, 0.2676, 0.1523, 0.2988, 0.5762, 0.3008, 0.5762, 0.2188, 0.6582, 0.2598, 0.1211, 0.2539, 0.09961, 0.2344, 0.1348, 0.2188])
me_spin_obj_001.materials.append(mat_mat_spin_j_obj4_001)
me_spin_obj_001.materials.append(mat_mat_biss_001)
me_spin_obj_001.materials.append(mat_mat_env_s_j_top_001)
me_spin_obj_001.materials.append(mat_mat_env_s_j1_001)
me_spin_obj_001.use_remesh_fix_poles = True
me_spin_obj_001.use_remesh_preserve_attributes = False
me_spin_obj_001.use_mirror_vertex_groups = False
me_spin_obj_001.update()
me_spin_obj_001.normals_split_custom_set([tuple(v) for v in zip(*[iter([0.0, 1.0, 0.0, 0.0, 1.0, 0.0, 0.0, 1.0, 0.0, 0.0, 1.0, 0.0, 0.0, 1.0, 0.0, 0.0, 1.0, 0.0, 0.0, 1.0, 0.0, 0.0, 1.0, 0.0, 0.0, 1.0, 0.0, 0.0, 1.0, 0.0, 0.0, 1.0, 0.0, 0.0, 1.0, 0.0, 0.0, 1.0, 0.0, 0.0, 1.0, 0.0, 0.0, 1.0, 0.0, 0.0, 1.0, 0.0, 0.0, 1.0, 0.0, 0.0, 1.0, 0.0, 0.0, 1.0, 0.0, 0.0, 1.0, 0.0, 0.0, 1.0, 0.0, 0.0, 1.0, 0.0, 0.0, 1.0, 0.0, 0.0, 1.0, 0.0, 0.002496, 0.0, 1.0, 0.002496, 0.0, 1.0, 0.002496, 0.0, 1.0, 0.002496, 0.0, 1.0, 0.002496, 0.0, 1.0, 0.002496, 0.0, 1.0, -0.7054, 0.0, 0.7088, -0.7054, 0.0, 0.7088, -0.7054, 0.0, 0.7088, -0.7054, 0.0, 0.7088, -0.7054, 0.0, 0.7088, -0.7054, 0.0, 0.7088, -1.0, 0.0, 0.002496, -1.0, 0.0, 0.002496, -1.0, 0.0, 0.002496, -1.0, 0.0, 0.002496, -1.0, 0.0, 0.002496, -1.0, 0.0, 0.002496, -0.7088, 0.0, -0.7054, -0.7088, 0.0, -0.7054, -0.7088, 0.0, -0.7054, -0.7088, 0.0, -0.7054, -0.7088, 0.0, -0.7054, -0.7088, 0.0, -0.7054, -0.002754, 0.0, -1.0, -0.002754, 0.0, -1.0, -0.002754, 0.0, -1.0, -0.002754, 0.0, -1.0, -0.002754, 0.0, -1.0, -0.002754, 0.0, -1.0, 0.7054, 0.0, -0.7088, 0.7054, 0.0, -0.7088, 0.7054, 0.0, -0.7088, 0.7054, 0.0, -0.7088, 0.7054, 0.0, -0.7088, 0.7054, 0.0, -0.7088, 1.0, 0.0, -0.002496, 1.0, 0.0, -0.002496, 1.0, 0.0, -0.002496, 1.0, 0.0, -0.002496, 1.0, 0.0, -0.002496, 1.0, 0.0, -0.002496, 0.7088, 0.0, 0.7054, 0.7088, 0.0, 0.7054, 0.7088, 0.0, 0.7054, 0.7088, 0.0, 0.7054, 0.7088, 0.0, 0.7054, 0.7088, 0.0, 0.7054, 1.0, 0.0, 0.0, 1.0, 0.0, 0.0, 0.9239, 0.0, -0.3827, 0.9239, 0.0, -0.3827, 0.9239, 0.0, -0.3827, 0.9239, 0.0, -0.3827, 0.3827, 0.0, -0.9239, 0.3827, 0.0, -0.9239, 0.3827, 0.0, -0.9239, 0.3827, 0.0, -0.9239, -0.3827, 0.0, -0.9239, -0.3827, 0.0, -0.9239, -0.3827, 0.0, -0.9239, -0.3827, 0.0, -0.9239, -0.9239, 0.0, -0.3827, -0.9239, 0.0, -0.3827, -0.9239, 0.0, -0.3827, -0.9239, 0.0, -0.3827, -0.9239, 0.0, 0.3827, -0.9239, 0.0, 0.3827, -0.9239, 0.0, 0.3827, -0.9239, 0.0, 0.3827, -0.3827, 0.0, 0.9239, -0.3827, 0.0, 0.9239, -0.3827, 0.0, 0.9239, -0.3827, 0.0, 0.9239, 0.3827, 0.0, 0.9239, 0.3827, 0.0, 0.9239, 0.3827, 0.0, 0.9239, 0.3827, 0.0, 0.9239, 0.7071, 0.0, 0.7071, 0.7071, 0.0, 0.7071, 0.0, 0.8972, -0.4417, 0.0, 0.8972, -0.4417, -0.1584, 0.9103, -0.3825, -0.1584, 0.9103, -0.3825, -0.1584, 0.9103, -0.3825, -0.1584, 0.9103, -0.3825, -0.3825, 0.9103, -0.1584, -0.3825, 0.9103, -0.1584, -0.3825, 0.9103, -0.1584, -0.3825, 0.9103, -0.1584, -0.3825, 0.9103, 0.1584, -0.3825, 0.9103, 0.1584, -0.3825, 0.9103, 0.1584, -0.3825, 0.9103, 0.1584, -0.1584, 0.9103, 0.3825, -0.1584, 0.9103, 0.3825, -0.1584, 0.9103, 0.3825, -0.1584, 0.9103, 0.3825, 0.1584, 0.9103, 0.3825, 0.1584, 0.9103, 0.3825, 0.1584, 0.9103, 0.3825, 0.1584, 0.9103, 0.3825, 0.3825, 0.9103, 0.1584, 0.3825, 0.9103, 0.1584, 0.3825, 0.9103, 0.1584, 0.3825, 0.9103, 0.1584, 0.3825, 0.9103, -0.1584, 0.3825, 0.9103, -0.1584, 0.3825, 0.9103, -0.1584, 0.3825, 0.9103, -0.1584, 0.3123, 0.8972, -0.3123, 0.3123, 0.8972, -0.3123, 0.0, -1.0, 0.0, 0.0, -1.0, 0.0, 0.0, -1.0, 0.0, 0.0, -1.0, 0.0, 0.0, -1.0, 0.0, 0.0, -1.0, 0.0, 0.0, -1.0, 0.0, 0.0, -1.0, 0.0, 0.0, -1.0, 0.0, 0.0, -1.0, 0.0, 0.0, -1.0, 0.0, 0.0, -1.0, 0.0, 0.0, -1.0, 0.0, 0.0, -1.0, 0.0, 0.0, -1.0, 0.0, 0.0, -1.0, 0.0, 0.0, -1.0, 0.0, 0.0, -1.0, 0.0, -0.2456, -0.3152, -0.9167, -0.5289, -0.3245, -0.7842, -0.4728, -0.3252, -0.819, -0.5289, -0.3245, -0.7842, -0.8189, -0.3252, -0.4729, -0.4728, -0.3252, -0.819, -0.4728, -0.3252, -0.819, -0.8189, -0.3252, -0.4729, -0.819, -0.3251, -0.4728, -0.8189, -0.3252, -0.4729, -0.9457, -0.3251, 2.415e-05, -0.819, -0.3251, -0.4728, -0.819, -0.3251, -0.4728, -0.9457, -0.3251, 2.415e-05, -0.9457, -0.3251, 2.763e-05, -0.9457, -0.3251, 2.415e-05, -0.819, -0.3251, 0.4728, -0.9457, -0.3251, 2.763e-05, -0.9457, -0.3251, 2.763e-05, -0.819, -0.3251, 0.4728, -0.819, -0.3252, 0.4728, -0.819, -0.3251, 0.4728, -0.4729, -0.3252, 0.8189, -0.819, -0.3252, 0.4728, -0.819, -0.3252, 0.4728, -0.4729, -0.3252, 0.8189, -0.4728, -0.3251, 0.819, -0.4729, -0.3252, 0.8189, 2.431e-05, -0.3251, 0.9457, -0.4728, -0.3251, 0.819, -0.4728, -0.3251, 0.819, 2.431e-05, -0.3251, 0.9457, 2.763e-05, -0.3251, 0.9457, 2.431e-05, -0.3251, 0.9457, 0.4728, -0.3251, 0.819, 2.763e-05, -0.3251, 0.9457, 2.763e-05, -0.3251, 0.9457, 0.4728, -0.3251, 0.819, 0.4728, -0.3252, 0.819, 0.4728, -0.3251, 0.819, 0.8189, -0.3252, 0.4729, 0.4728, -0.3252, 0.819, 0.4728, -0.3252, 0.819, 0.8189, -0.3252, 0.4729, 0.819, -0.3251, 0.4728, 0.8189, -0.3252, 0.4729, 0.9457, -0.3251, -2.415e-05, 0.819, -0.3251, 0.4728, 0.819, -0.3251, 0.4728, 0.9457, -0.3251, -2.415e-05, 0.9457, -0.3251, -2.763e-05, 0.9457, -0.3251, -2.415e-05, 0.819, -0.3251, -0.4728, 0.9457, -0.3251, -2.763e-05, 0.9457, -0.3251, -2.763e-05, 0.819, -0.3251, -0.4728, 0.819, -0.3252, -0.4728, 0.819, -0.3251, -0.4728, 0.4729, -0.3252, -0.8189, 0.819, -0.3252, -0.4728, 0.819, -0.3252, -0.4728, 0.4729, -0.3252, -0.8189, 0.4728, -0.3251, -0.819, 0.4729, -0.3252, -0.8189, -2.431e-05, -0.3251, -0.9457, 0.4728, -0.3251, -0.819, 0.4728, -0.3251, -0.819, -2.431e-05, -0.3251, -0.9457, 0.07562, -0.3241, -0.943, -2.431e-05, -0.3251, -0.9457, -0.2457, -0.3151, -0.9167, 0.07562, -0.3241, -0.943, 0.717, -0.6701, -0.1922, 0.601, -0.6815, -0.4176, 0.6327, -0.6828, -0.3653, 0.601, -0.6815, -0.4176, 0.3653, -0.6828, -0.6328, 0.6327, -0.6828, -0.3653, 0.6327, -0.6828, -0.3653, 0.3653, -0.6828, -0.6328, 0.3653, -0.6828, -0.6327, 0.3653, -0.6828, -0.6328, 3.888e-05, -0.6828, -0.7306, 0.3653, -0.6828, -0.6327, 0.3653, -0.6828, -0.6327, 3.888e-05, -0.6828, -0.7306, 1.576e-05, -0.6828, -0.7306, 3.888e-05, -0.6828, -0.7306, -0.3653, -0.6828, -0.6327, 1.576e-05, -0.6828, -0.7306, 1.576e-05, -0.6828, -0.7306, -0.3653, -0.6828, -0.6327, -0.3653, -0.6828, -0.6327, -0.3653, -0.6828, -0.6327, -0.6328, -0.6828, -0.3653, -0.3653, -0.6828, -0.6327, -0.3653, -0.6828, -0.6327, -0.6328, -0.6828, -0.3653, -0.6327, -0.6828, -0.3653, -0.6328, -0.6828, -0.3653, -0.7306, -0.6828, -3.897e-05, -0.6327, -0.6828, -0.3653, -0.6327, -0.6828, -0.3653, -0.7306, -0.6828, -3.897e-05, -0.7306, -0.6828, -1.578e-05, -0.7306, -0.6828, -3.897e-05, -0.6327, -0.6828, 0.3653, -0.7306, -0.6828, -1.578e-05, -0.7306, -0.6828, -1.578e-05, -0.6327, -0.6828, 0.3653, -0.6327, -0.6828, 0.3653, -0.6327, -0.6828, 0.3653, -0.3653, -0.6828, 0.6328, -0.6327, -0.6828, 0.3653, -0.6327, -0.6828, 0.3653, -0.3653, -0.6828, 0.6328, -0.3653, -0.6828, 0.6327, -0.3653, -0.6828, 0.6328, -3.888e-05, -0.6828, 0.7306, -0.3653, -0.6828, 0.6327, -0.3653, -0.6828, 0.6327, -3.888e-05, -0.6828, 0.7306, -1.576e-05, -0.6828, 0.7306, -3.888e-05, -0.6828, 0.7306, 0.3653, -0.6828, 0.6327, -1.576e-05, -0.6828, 0.7306, -1.576e-05, -0.6828, 0.7306, 0.3653, -0.6828, 0.6327, 0.3653, -0.6828, 0.6327, 0.3653, -0.6828, 0.6327, 0.6328, -0.6828, 0.3653, 0.3653, -0.6828, 0.6327, 0.3653, -0.6828, 0.6327, 0.6328, -0.6828, 0.3653, 0.6327, -0.6828, 0.3653, 0.6328, -0.6828, 0.3653, 0.7306, -0.6828, 3.897e-05, 0.6327, -0.6828, 0.3653, 0.6327, -0.6828, 0.3653, 0.7306, -0.6828, 3.897e-05, 0.728, -0.6805, 0.08329, 0.7306, -0.6828, 3.897e-05, 0.717, -0.6701, -0.1921, 0.728, -0.6805, 0.08329, 0.3006, -0.9503, -0.08053, 0.3016, -0.9534, 0.0, 0.2761, -0.9583, 0.07396, 0.3016, -0.9534, 0.0, 0.2612, -0.9534, 0.1508, 0.2761, -0.9583, 0.07396, 0.2761, -0.9583, 0.07396, 0.2612, -0.9534, 0.1508, 0.2201, -0.9503, 0.2201, 0.08053, -0.9503, 0.3006, 0.0, -0.9534, 0.3016, -0.07396, -0.9583, 0.2761, 0.0, -0.9534, 0.3016, -0.1508, -0.9534, 0.2612, -0.07396, -0.9583, 0.2761, -0.07396, -0.9583, 0.2761, -0.1508, -0.9534, 0.2612, -0.2201, -0.9503, 0.2201, -0.3006, -0.9503, 0.08053, -0.3016, -0.9534, 0.0, -0.2761, -0.9583, -0.07396, -0.3016, -0.9534, 0.0, -0.2612, -0.9534, -0.1508, -0.2761, -0.9583, -0.07396, -0.2761, -0.9583, -0.07396, -0.2612, -0.9534, -0.1508, -0.2201, -0.9503, -0.2201, -0.08053, -0.9503, -0.3006, 0.0, -0.9534, -0.3016, 0.07396, -0.9583, -0.2761, 0.0, -0.9534, -0.3016, 0.1508, -0.9534, -0.2612, 0.07396, -0.9583, -0.2761, 0.07396, -0.9583, -0.2761, 0.1508, -0.9534, -0.2612, 0.2201, -0.9503, -0.2201, 0.5001, 0.0, -0.866, 0.5001, 0.0, -0.866, 0.5001, 0.0, -0.866, 0.5001, 0.0, -0.866, 0.5001, 0.0, -0.866, 0.5001, 0.0, -0.866, 1.0, 0.0, 0.0, 1.0, 0.0, 0.0, 1.0, 0.0, 0.0, 1.0, 0.0, 0.0, 1.0, 0.0, 0.0, 1.0, 0.0, 0.0, 0.5001, 0.0, 0.866, 0.5001, 0.0, 0.866, 0.5001, 0.0, 0.866, 0.5001, 0.0, 0.866, 0.5001, 0.0, 0.866, 0.5001, 0.0, 0.866, -0.5001, 0.0, 0.866, -0.5001, 0.0, 0.866, -0.5001, 0.0, 0.866, -0.5001, 0.0, 0.866, -0.5001, 0.0, 0.866, -0.5001, 0.0, 0.866, -1.0, 0.0, 0.0, -1.0, 0.0, 0.0, -1.0, 0.0, 0.0, -1.0, 0.0, 0.0, -1.0, 0.0, 0.0, -1.0, 0.0, 0.0, -0.5001, 0.0, -0.866, -0.5001, 0.0, -0.866, -0.5001, 0.0, -0.866, -0.5001, 0.0, -0.866, -0.5001, 0.0, -0.866, -0.5001, 0.0, -0.866, 0.0, 0.0, -1.0, 0.0, 0.0, -1.0, -0.3827, 0.0, -0.9239, -0.3827, 0.0, -0.9239, -0.3827, 0.0, -0.9239, -0.3827, 0.0, -0.9239, -0.9239, 0.0, -0.3827, -0.9239, 0.0, -0.3827, -0.9239, 0.0, -0.3827, -0.9239, 0.0, -0.3827, -0.9239, 0.0, 0.3827, -0.9239, 0.0, 0.3827, -0.9239, 0.0, 0.3827, -0.9239, 0.0, 0.3827, -0.3827, 0.0, 0.9239, -0.3827, 0.0, 0.9239, -0.3827, 0.0, 0.9239, -0.3827, 0.0, 0.9239, 0.3827, 0.0, 0.9239, 0.3827, 0.0, 0.9239, 0.3827, 0.0, 0.9239, 0.3827, 0.0, 0.9239, 0.9239, 0.0, 0.3827, 0.9239, 0.0, 0.3827, 0.9239, 0.0, 0.3827, 0.9239, 0.0, 0.3827, 0.9239, 0.0, -0.3827, 0.9239, 0.0, -0.3827, 0.9239, 0.0, -0.3827, 0.9239, 0.0, -0.3827, 0.7071, 0.0, -0.7071, 0.7071, 0.0, -0.7071, 0.0, -1.0, 0.0, 0.0, -1.0, 0.0, 0.0, -1.0, 0.0, 0.0, -1.0, 0.0, 0.0, -1.0, 0.0, 0.0, -1.0, 0.0, 0.0, -1.0, 0.0, 0.0, -1.0, 0.0, 0.0, -1.0, 0.0, 0.0, -1.0, 0.0, 0.0, -1.0, 0.0, 0.0, -1.0, 0.0, 0.0, -1.0, 0.0, 0.0, -1.0, 0.0, 0.0, -1.0, 0.0, 0.0, -1.0, 0.0, 0.0, -1.0, 0.0, 0.0, -1.0, 0.0, 0.0, -1.0, 0.0, 0.0, -1.0, 0.0, 0.0, -1.0, 3.085e-08, 0.0, -1.0, 0.0, 0.0, -1.0, 1.157e-08, 0.0, -1.0, 3.085e-08, 0.0, -1.0, 3.085e-08, 0.0, -1.0, 1.157e-08, 0.0, -1.0, 2.314e-08, 0.0, -1.0, 1.157e-08, 0.0, -1.0, 0.0, 0.0, -1.0, 2.314e-08, 0.0, -1.0, 0.0, 0.0, -1.0, 0.0, 0.0, -1.0, 0.0, 0.0, -1.0, 0.0, 0.0, -1.0, 0.0, 0.0, -1.0, 0.0, 0.0, 0.0, 1.0, 0.0, 0.0, 1.0, 0.0, 0.0, 1.0, 0.0, 0.0, 1.0, -0.7071, 0.0, 0.7071, -0.7071, 0.0, 0.7071, -0.7071, 0.0, 0.7071, -0.7071, 0.0, 0.7071, -1.0, 0.0, 0.0, -1.0, 0.0, 0.0, -1.0, 0.0, 0.0, -1.0, 0.0, 0.0, -0.7071, 0.0, -0.7071, -0.7071, 0.0, -0.7071, -0.7071, 0.0, -0.7071, -0.7071, 0.0, -0.7071, 0.0, 0.0, -1.0, 0.0, 0.0, -1.0, 0.0, 0.0, -1.0, 0.0, 0.0, -1.0, 0.7071, 0.0, -0.7071, 0.7071, 0.0, -0.7071, 0.7071, 0.0, -0.7071, 0.7071, 0.0, -0.7071, 1.0, 0.0, 0.0, 1.0, 0.0, 0.0, 1.0, 0.0, 0.0, 1.0, 0.0, 0.0, 0.7071, 0.0, 0.7071, 0.7071, 0.0, 0.7071, 0.7071, 0.0, 0.7071, 0.7071, 0.0, 0.7071, 0.0, 0.7834, -0.6216, 0.0, 0.7834, -0.6216, 0.0, 0.7834, -0.6216, 0.0, 0.7834, -0.6216, 0.4349, 0.7891, -0.4339, 0.4349, 0.7891, -0.4339, 0.4349, 0.7891, -0.4339, 0.4349, 0.7891, -0.4339, 0.6073, 0.7945, 0.0, 0.6073, 0.7945, 0.0, 0.6073, 0.7945, 0.0, 0.6073, 0.7945, 0.0, 0.4349, 0.7891, 0.4339, 0.4349, 0.7891, 0.4339, 0.4349, 0.7891, 0.4339, 0.4349, 0.7891, 0.4339, 0.0, 0.7834, 0.6216, 0.0, 0.7834, 0.6216, 0.0, 0.7834, 0.6216, 0.0, 0.7834, 0.6216, -0.4349, 0.7891, 0.4339, -0.4349, 0.7891, 0.4339, -0.4349, 0.7891, 0.4339, -0.4349, 0.7891, 0.4339, -0.6073, 0.7945, 0.0, -0.6073, 0.7945, 0.0, -0.6073, 0.7945, 0.0, -0.6073, 0.7945, 0.0, -0.4349, 0.7891, -0.4339, -0.4349, 0.7891, -0.4339, -0.4349, 0.7891, -0.4339, -0.4349, 0.7891, -0.4339, 0.0, 1.0, 0.0, 0.0, 1.0, 0.0, 0.0, 1.0, 0.0, 0.0, 1.0, 0.0, 0.0, 1.0, 0.0, 0.0, 1.0, 0.0, 0.0, 1.0, 0.0, 0.0, 1.0, 0.0, 0.0, 1.0, 0.0, 0.0, 1.0, 0.0, 0.0, 1.0, 0.0, 0.0, 1.0, 0.0, 0.0, 1.0, 0.0, 0.0, 1.0, 0.0, 0.0, 1.0, 0.0, 0.0, 1.0, 0.0, 0.0, 1.0, 0.0, 0.0, 1.0, 0.0, 0.0, 1.0, 0.0, 0.0, 1.0, 0.0, 0.0, 1.0, 0.0, 0.0, 1.0, 0.0, 0.0, 1.0, 0.0, 0.0, 1.0, 0.0])] * 3)])
arm_armature = bpy.data.armatures.new('Armature')  # bones are not reproduced
arm_armature_001 = bpy.data.armatures.new('Armature.001')  # bones are not reproduced

# ---- objects
ob_armature = bpy.data.objects.new('Armature', arm_armature)
ob_spin_obj = bpy.data.objects.new('spin_obj', me_spin_obj)
ob_armature_001 = bpy.data.objects.new('Armature.001', arm_armature_001)
ob_spin_obj_001 = bpy.data.objects.new('spin_obj.001', me_spin_obj_001)

# ---- transforms, parenting, visibility, modifiers, constraints
ob_armature.location = (0.0, 0.0, 0.0)
ob_armature.rotation_euler = (1.571, -0.0, 0.0)
ob_armature.lineart.crease_threshold = 0.0
ob_spin_obj.parent = ob_armature
ob_spin_obj.location = (0.0, 0.0, 0.0)
ob_spin_obj.lineart.crease_threshold = 0.0
_vg = ob_spin_obj.vertex_groups.new(name='spin_obj')
_vg.add([0, 1, 2, 3, 4, 5, 6, 7, 8, 9, 10, 11, 12, 13, 14, 15, 16, 17, 18, 19, 20, 21, 22, 23, 24, 25, 26, 27, 28, 29, 30, 31, 32, 33, 34, 35, 36, 37, 38, 39, 40, 41, 42, 43, 44, 45, 46, 47, 48, 49, 50, 51, 52, 53, 54, 55, 56, 57, 58, 59, 60, 61, 62, 63, 64, 65, 66, 67, 68, 69, 70, 71, 72, 73, 74, 75, 76, 77, 78, 79, 80, 81, 82, 83, 84, 85, 86, 87, 88, 89, 90, 91, 92, 93, 94, 95, 96, 97, 98, 99, 100, 101, 102, 103, 104, 105, 106, 107, 108, 109, 110, 111, 112, 113, 114, 115, 116, 117, 118, 119, 120, 121, 122, 123, 124, 125, 126, 127, 128, 129, 130, 131, 132, 133, 134, 135, 136, 137, 138, 139, 140, 141, 142, 143, 144, 145, 146, 147, 148, 149, 150, 151, 152, 153, 154, 155, 156, 157, 158, 159, 160, 161, 162, 163, 164, 165, 166, 167], 1.0, 'REPLACE')
_vg = ob_spin_obj.vertex_groups.new(name='spin_obj2')
_vg.add([168, 169, 170, 171, 172, 173, 174, 175, 176, 177, 178, 179, 180, 181, 182, 183, 184, 185, 186, 187, 188, 189, 190, 191], 1.0, 'REPLACE')
_vg = ob_spin_obj.vertex_groups.new(name='spin_obj3')
_vg.add([192, 193, 194, 195, 196, 197, 198, 199, 200, 201, 202, 203, 204, 205, 206, 207, 208, 209, 210, 211, 212, 213, 214, 215, 216, 217, 218, 219, 220, 221, 222, 223, 224, 225, 226, 227, 228, 229, 230, 231, 232, 233, 234, 235, 236, 237, 238, 239, 240, 241, 242, 243, 244, 245, 246, 247, 248, 249, 250, 251, 252, 253, 254, 255, 256, 257, 258, 259, 260, 261, 262, 263, 264, 265, 266, 267, 268, 269, 270, 271, 272, 273, 274, 275, 276, 277, 278, 279, 280, 281, 282, 283, 284, 285, 286, 287, 288, 289, 290, 291, 292, 293, 294, 295, 296, 297, 298, 299, 300, 301, 302, 303, 304, 305, 306, 307, 308, 309, 310, 311, 312, 313, 314, 315], 1.0, 'REPLACE')
_m = ob_spin_obj.modifiers.new('Armature', 'ARMATURE')
_m.object = ob_armature
ob_armature_001.location = (0.0, 0.0, 0.0)
ob_armature_001.rotation_euler = (1.571, -0.0, 0.0)
ob_armature_001.scale = (0.05, 0.05, 0.05)
ob_armature_001.lineart.crease_threshold = 0.0
ob_spin_obj_001.parent = ob_armature_001
ob_spin_obj_001.location = (0.0, 0.0, 0.0)
ob_spin_obj_001.color = (0.8, 0.8, 0.8, 1.0)
ob_spin_obj_001.lineart.crease_threshold = 0.0
_vg = ob_spin_obj_001.vertex_groups.new(name='spin_obj')
_vg.add([0, 1, 2, 3, 4, 5, 6, 7, 8, 9, 10, 11, 12, 13, 14, 15, 16, 17, 18, 19, 20, 21, 22, 23, 24, 25, 26, 27, 28, 29, 30, 31, 32, 33, 34, 35, 36, 37, 38, 39, 40, 41, 42, 43, 44, 45, 46, 47, 48, 49, 50, 51, 52, 53, 54, 55, 56, 57, 58, 59, 60, 61, 62, 63, 64, 65, 66, 67, 68, 69, 70, 71, 72, 73, 74, 75, 76, 77, 78, 79, 80, 81, 82, 83, 84, 85, 86, 87, 88, 89, 90, 91, 92, 93, 94, 95, 96, 97, 98, 99, 100, 101, 102, 103, 104, 105, 106, 107, 108, 109, 110, 111, 112, 113, 114, 115, 116, 117, 118, 119, 120, 121, 122, 123, 124, 125, 126, 127, 128, 129, 130, 131, 132, 133, 134, 135, 136, 137, 138, 139, 140, 141, 142, 143, 144, 145, 146, 147, 148, 149, 150, 151, 152, 153, 154, 155, 156, 157, 158, 159, 160, 161, 162, 163, 164, 165, 166, 167], 1.0, 'REPLACE')
_vg = ob_spin_obj_001.vertex_groups.new(name='spin_obj2')
_vg.add([168, 169, 170, 171, 172, 173, 174, 175, 176, 177, 178, 179, 180, 181, 182, 183, 184, 185, 186, 187, 188, 189, 190, 191], 1.0, 'REPLACE')
_vg = ob_spin_obj_001.vertex_groups.new(name='spin_obj3')
_vg.add([192, 193, 194, 195, 196, 197, 198, 199, 200, 201, 202, 203, 204, 205, 206, 207, 208, 209, 210, 211, 212, 213, 214, 215, 216, 217, 218, 219, 220, 221, 222, 223, 224, 225, 226, 227, 228, 229, 230, 231, 232, 233, 234, 235, 236, 237, 238, 239, 240, 241, 242, 243, 244, 245, 246, 247, 248, 249, 250, 251, 252, 253, 254, 255, 256, 257, 258, 259, 260, 261, 262, 263, 264, 265, 266, 267, 268, 269, 270, 271, 272, 273, 274, 275, 276, 277, 278, 279, 280, 281, 282, 283, 284, 285, 286, 287, 288, 289, 290, 291, 292, 293, 294, 295, 296, 297, 298, 299, 300, 301, 302, 303, 304, 305, 306, 307, 308, 309, 310, 311, 312, 313, 314, 315], 1.0, 'REPLACE')
_m = ob_spin_obj_001.modifiers.new('Armature.001', 'ARMATURE')
_m.object = ob_armature_001

# ---- collection membership
col_collection.objects.link(ob_armature)
col_collection.objects.link(ob_spin_obj)
col_collection.objects.link(ob_armature_001)
col_collection.objects.link(ob_spin_obj_001)

# ---- scene / render settings (as saved in the file)
scene.frame_start = 1; scene.frame_end = 250; scene.frame_set(1)
scene.render.engine = 'BLENDER_EEVEE_NEXT'
scene.cycles.use_denoising = False
scene.cycles.samples = 128
scene.cycles.sampling_pattern = 'TABULATED_SOBOL'
scene.cycles.use_adaptive_sampling = False
scene.cycles.use_light_tree = False
scene.view_settings.view_transform = 'Filmic'
bpy.context.view_layer.update()

# ---- added for rendering (the .blend has no active camera and no usable light): camera, sun
cam_auto = bpy.data.cameras.new('AutoCamera')
cam_auto.lens = 50.0
cam_auto.sensor_width = 36.0
cam_auto.clip_end = 1000.0
ob_auto_camera = bpy.data.objects.new('AutoCamera', cam_auto)
scene.collection.objects.link(ob_auto_camera)
ob_auto_camera.location = (43.5224, -52.2264, 33.712)
ob_auto_camera.rotation_euler = (1.09748, -7.21219e-08, 0.694738)
scene.camera = ob_auto_camera
light_auto_sun = bpy.data.lights.new('AutoSun', 'SUN')
light_auto_sun.energy = 3.0
light_auto_sun.angle = 0.0523599
ob_auto_sun = bpy.data.objects.new('AutoSun', light_auto_sun)
scene.collection.objects.link(ob_auto_sun)
ob_auto_sun.rotation_euler = (0.872665, 0.174533, 0.523599)
bpy.context.view_layer.update()
